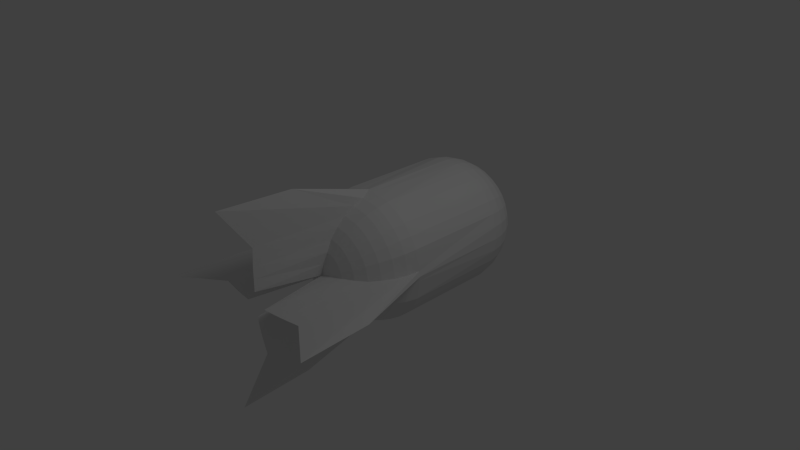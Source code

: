 # Source: bomb.blend  (saved by Blender 2.60.0; exported with 4.5.12 LTS)
import bpy
from mathutils import Matrix  # noqa: F401  (used for matrix-valued properties, if any)

bpy.ops.wm.read_factory_settings(use_empty=True)
scene = bpy.context.scene
scene.name = 'Scene'

# ---- collections
col_collection_1 = bpy.data.collections.new('Collection 1'); scene.collection.children.link(col_collection_1)

# ---- materials (node trees are filled in below, after node groups)
mat_material = bpy.data.materials.new('Material')
mat_material.alpha_threshold = 0.0
mat_material.use_transparent_shadow = False
mat_material.roughness = 0.5
mat_material.line_color = (0.0, 0.0, 0.0, 1.0)

# ---- material node trees

# ---- world
world_world = bpy.data.worlds.new('World'); scene.world = world_world
world_world.color = (0.05088, 0.05088, 0.05088)
world_world.use_sun_shadow = False
world_world.sun_shadow_jitter_overblur = 0.0
world_world.cycles.sampling_method = 'MANUAL'
world_world.cycles.sample_map_resolution = 256

# ---- cameras
cam_camera = bpy.data.cameras.new('Camera')
cam_camera.clip_end = 100.0
cam_camera.lens = 35.0
cam_camera.ortho_scale = 7.314
cam_camera.dof.focus_distance = 0.0
cam_camera.dof.aperture_fstop = 128.0

# ---- lights
light_lamp = bpy.data.lights.new('Lamp', 'POINT')
light_lamp.transmission_factor = 0.0
light_lamp.cutoff_distance = 30.0
light_lamp.energy = 100.0
light_lamp.shadow_buffer_clip_start = 1.001
light_lamp.shadow_soft_size = 1.0
light_lamp.shadow_maximum_resolution = 0.006
light_lamp.use_absolute_resolution = True
light_lamp.cycles.use_multiple_importance_sampling = False

# ---- meshes
me_sphere = bpy.data.meshes.new('Sphere')
me_sphere.from_pydata([(0.0, 0.0, 1.0), (0.1802, 0.03585, -2.367), (0.3543, 0.07047, -2.316), (0.5163, 0.1027, -2.234), (0.6608, 0.1314, -2.123), (0.7827, 0.1557, -1.986), (0.878, 0.1746, -1.829), (0.9433, 0.1876, -1.657), (0.9766, 0.1943, -1.476), (0.9766, 0.1943, 0.09227), (1.366, 0.2717, 1.364), (1.416, 0.2816, 2.438), (0.7827, 0.1557, 1.993), (0.6608, 0.1314, 2.013), (0.5163, 0.1027, 2.036), (0.3543, 0.07047, 2.057), (0.1802, 0.03585, 2.073), (0.1698, 0.07032, 0.983), (0.3337, 0.1382, 0.9325), (0.4929, 0.1645, 0.8502), (0.6336, 0.1941, 0.739), (0.7523, 0.2202, 0.6026), (0.8441, 0.2457, 0.4457), (0.9071, 0.2632, 0.2737), (0.9392, 0.2721, 0.09227), (0.9199, 0.3811, -1.476), (0.8886, 0.3681, -1.657), (0.827, 0.3426, -1.829), (0.7373, 0.3054, -1.986), (0.6224, 0.2578, -2.123), (0.4864, 0.2015, -2.234), (0.3337, 0.1382, -2.316), (0.1698, 0.07032, -2.367), (-4.692e-07, -3.135e-07, -2.384), (0.1528, 0.1021, -2.367), (0.3004, 0.2007, -2.316), (0.4377, 0.2925, -2.234), (0.5602, 0.3743, -2.123), (0.6635, 0.4434, -1.986), (0.7443, 0.4973, -1.829), (0.7997, 0.5344, -1.657), (0.8279, 0.5532, -1.476), (0.8279, 0.5532, 0.09227), (0.7997, 0.5344, 0.2737), (0.7443, 0.4973, 0.4457), (0.6635, 0.4434, 0.6026), (0.5602, 0.3743, 0.739), (0.4377, 0.2925, 0.8502), (0.3004, 0.2007, 0.9325), (0.1528, 0.1021, 0.983), (0.1299, 0.1299, 0.983), (0.2554, 0.2554, 0.9325), (0.3722, 0.3722, 0.8502), (0.4764, 0.4764, 0.739), (0.5643, 0.5643, 0.6026), (0.633, 0.633, 0.4457), (0.6801, 0.6801, 0.2737), (0.7041, 0.7041, 0.09227), (0.7041, 0.7041, -1.476), (0.6801, 0.6801, -1.657), (0.633, 0.633, -1.829), (0.5643, 0.5643, -1.986), (0.4764, 0.4764, -2.123), (0.3722, 0.3722, -2.234), (0.2554, 0.2554, -2.316), (0.1299, 0.1299, -2.367), (0.1021, 0.1528, -2.367), (0.2007, 0.3004, -2.316), (0.2925, 0.4377, -2.234), (0.3743, 0.5602, -2.123), (0.4434, 0.6635, -1.986), (0.4973, 0.7443, -1.829), (0.5344, 0.7997, -1.657), (0.5532, 0.8279, -1.476), (0.5532, 0.8279, 0.09227), (0.5344, 0.7997, 0.2737), (0.4973, 0.7443, 0.4457), (0.4434, 0.6635, 0.6026), (0.3743, 0.5602, 0.739), (0.2925, 0.4377, 0.8502), (0.2007, 0.3004, 0.9325), (0.1021, 0.1528, 0.983), (0.07032, 0.1698, 0.983), (0.1382, 0.3337, 0.9325), (0.2015, 0.4864, 0.8502), (0.2578, 0.6224, 0.739), (0.3054, 0.7373, 0.6026), (0.3426, 0.827, 0.4457), (0.3681, 0.8886, 0.2737), (0.3811, 0.9199, 0.09227), (0.3811, 0.9199, -1.476), (0.3681, 0.8886, -1.657), (0.3426, 0.827, -1.829), (0.3054, 0.7373, -1.986), (0.2578, 0.6224, -2.123), (0.2015, 0.4864, -2.234), (0.1382, 0.3337, -2.316), (0.07032, 0.1698, -2.367), (0.03585, 0.1802, -2.367), (0.07047, 0.3543, -2.316), (0.1027, 0.5163, -2.234), (0.1314, 0.6608, -2.123), (0.1557, 0.7827, -1.986), (0.1746, 0.878, -1.829), (0.1876, 0.9433, -1.657), (0.1943, 0.9766, -1.476), (0.1943, 0.9766, 0.09227), (0.1876, 0.9433, 0.2737), (0.1746, 0.878, 0.4457), (0.1557, 0.7827, 0.6026), (0.1314, 0.6608, 0.739), (0.1027, 0.5163, 0.8502), (0.07047, 0.3543, 0.9325), (0.03585, 0.1802, 0.983), (7.451e-09, 0.1837, 0.983), (-2.98e-08, 0.3612, 0.9325), (-0.0403, 0.5193, 0.8502), (-0.06468, 0.6623, 0.739), (-0.09339, 0.7815, 0.6026), (-0.1034, 0.8769, 0.4457), (-0.1102, 0.9424, 0.2737), (-0.1137, 0.9757, 0.09227), (-1.192e-07, 0.9957, -1.476), (-1.49e-08, 0.9618, -1.657), (-5.96e-08, 0.8952, -1.829), (-7.451e-08, 0.798, -1.986), (0.0, 0.6737, -2.123), (-2.235e-08, 0.5264, -2.234), (-1.49e-08, 0.3612, -2.316), (-2.235e-08, 0.1837, -2.367), (-0.03585, 0.1802, -2.367), (-0.07047, 0.3543, -2.316), (-0.1027, 0.5163, -2.234), (-0.1314, 0.6608, -2.123), (-0.1557, 0.7827, -1.986), (-0.1746, 0.878, -1.829), (-0.1876, 0.9433, -1.657), (-0.1943, 0.9766, -1.476), (-0.1943, 0.9766, 0.09227), (-0.2717, 1.366, 1.364), (-0.2816, 1.416, 2.438), (-0.1557, 0.7827, 1.993), (-0.1314, 0.6608, 2.013), (-0.1027, 0.5163, 2.036), (-0.07047, 0.3543, 2.057), (-0.03585, 0.1802, 2.073), (-0.07032, 0.1698, 0.983), (-0.1382, 0.3337, 0.9325), (-0.1612, 0.4935, 0.8502), (-0.1931, 0.6338, 0.739), (-0.2149, 0.7532, 0.6026), (-0.2397, 0.8452, 0.4457), (-0.2566, 0.9083, 0.2737), (-0.2653, 0.9404, 0.09227), (-0.3811, 0.9199, -1.476), (-0.3681, 0.8886, -1.657), (-0.3426, 0.827, -1.829), (-0.3054, 0.7373, -1.986), (-0.2578, 0.6224, -2.123), (-0.2015, 0.4864, -2.234), (-0.1382, 0.3337, -2.316), (-0.07032, 0.1698, -2.367), (-0.1021, 0.1528, -2.367), (-0.2007, 0.3004, -2.316), (-0.2925, 0.4377, -2.234), (-0.3743, 0.5602, -2.123), (-0.4434, 0.6635, -1.986), (-0.4973, 0.7443, -1.829), (-0.5344, 0.7997, -1.657), (-0.5532, 0.8279, -1.476), (-0.5532, 0.8279, 0.09227), (-0.5344, 0.7997, 0.2737), (-0.4973, 0.7443, 0.4457), (-0.4434, 0.6635, 0.6026), (-0.3743, 0.5602, 0.739), (-0.2925, 0.4377, 0.8502), (-0.2007, 0.3004, 0.9325), (-0.1021, 0.1528, 0.983), (-0.1299, 0.1299, 0.983), (-0.2554, 0.2554, 0.9325), (-0.3722, 0.3722, 0.8502), (-0.4764, 0.4764, 0.739), (-0.5643, 0.5643, 0.6026), (-0.633, 0.633, 0.4457), (-0.6801, 0.6801, 0.2737), (-0.7041, 0.7041, 0.09227), (-0.7041, 0.7041, -1.476), (-0.6801, 0.6801, -1.657), (-0.633, 0.633, -1.829), (-0.5643, 0.5643, -1.986), (-0.4764, 0.4764, -2.123), (-0.3722, 0.3722, -2.234), (-0.2554, 0.2554, -2.316), (-0.1299, 0.1299, -2.367), (-0.1528, 0.1021, -2.367), (-0.3004, 0.2007, -2.316), (-0.4377, 0.2925, -2.234), (-0.5602, 0.3743, -2.123), (-0.6635, 0.4434, -1.986), (-0.7443, 0.4973, -1.829), (-0.7997, 0.5344, -1.657), (-0.8279, 0.5532, -1.476), (-0.8279, 0.5532, 0.09227), (-0.7997, 0.5344, 0.2737), (-0.7443, 0.4973, 0.4457), (-0.6635, 0.4434, 0.6026), (-0.5602, 0.3743, 0.739), (-0.4377, 0.2925, 0.8502), (-0.3004, 0.2007, 0.9325), (-0.1528, 0.1021, 0.983), (-0.1698, 0.07032, 0.983), (-0.3337, 0.1382, 0.9325), (-0.4864, 0.2015, 0.8502), (-0.6224, 0.2578, 0.739), (-0.7373, 0.3054, 0.6026), (-0.827, 0.3426, 0.4457), (-0.8886, 0.3681, 0.2737), (-0.9199, 0.3811, 0.09227), (-0.9199, 0.3811, -1.476), (-0.8886, 0.3681, -1.657), (-0.827, 0.3426, -1.829), (-0.7373, 0.3054, -1.986), (-0.6224, 0.2578, -2.123), (-0.4864, 0.2015, -2.234), (-0.3337, 0.1382, -2.316), (-0.1698, 0.07032, -2.367), (-0.1802, 0.03585, -2.367), (-0.3543, 0.07047, -2.316), (-0.5163, 0.1027, -2.234), (-0.6608, 0.1314, -2.123), (-0.7827, 0.1557, -1.986), (-0.878, 0.1746, -1.829), (-0.9433, 0.1876, -1.657), (-0.9766, 0.1943, -1.476), (-0.9766, 0.1943, 0.09227), (-0.9433, 0.1876, 0.2737), (-0.878, 0.1746, 0.4457), (-0.7827, 0.1557, 0.6026), (-0.6608, 0.1314, 0.739), (-0.5163, 0.1027, 0.8502), (-0.3543, 0.07047, 0.9325), (-0.1802, 0.03585, 0.983), (-0.1837, 0.0, 0.983), (-0.3583, -0.01663, 0.9325), (-0.5181, -0.04716, 0.8502), (-0.6589, -0.08378, 0.739), (-0.7809, -0.09713, 0.6026), (-0.8762, -0.1076, 0.4457), (-0.9416, -0.1147, 0.2737), (-0.9749, -0.1184, 0.09227), (-0.9957, -2.086e-07, -1.476), (-0.9618, -5.96e-08, -1.657), (-0.8952, -8.941e-08, -1.829), (-0.798, -1.043e-07, -1.986), (-0.6737, -1.49e-08, -2.123), (-0.5264, -5.96e-08, -2.234), (-0.3612, -2.235e-08, -2.316), (-0.1837, -2.608e-08, -2.367), (-0.1802, -0.03585, -2.367), (-0.3543, -0.07047, -2.316), (-0.5163, -0.1027, -2.234), (-0.6608, -0.1314, -2.123), (-0.7827, -0.1557, -1.986), (-0.878, -0.1746, -1.829), (-0.9433, -0.1876, -1.657), (-0.9766, -0.1943, -1.476), (-0.9766, -0.1943, 0.09227), (-1.366, -0.2717, 1.364), (-1.416, -0.2816, 2.438), (-0.7827, -0.1557, 1.993), (-0.6608, -0.1314, 2.013), (-0.5163, -0.1027, 2.036), (-0.3543, -0.07047, 2.057), (-0.1802, -0.03585, 2.073), (-0.1698, -0.07032, 0.983), (-0.3367, -0.1216, 0.9325), (-0.4947, -0.1543, 0.8502), (-0.6363, -0.1791, 0.739), (-0.7541, -0.21, 0.6026), (-0.8461, -0.2342, 0.4457), (-0.9093, -0.2508, 0.2737), (-0.9414, -0.2592, 0.09227), (-0.9199, -0.3811, -1.476), (-0.8886, -0.3681, -1.657), (-0.827, -0.3426, -1.829), (-0.7373, -0.3054, -1.986), (-0.6224, -0.2578, -2.123), (-0.4864, -0.2015, -2.234), (-0.3337, -0.1382, -2.316), (-0.1698, -0.07032, -2.367), (-0.1528, -0.1021, -2.367), (-0.3004, -0.2007, -2.316), (-0.4377, -0.2925, -2.234), (-0.5602, -0.3743, -2.123), (-0.6635, -0.4434, -1.986), (-0.7443, -0.4973, -1.829), (-0.7997, -0.5344, -1.657), (-0.8279, -0.5532, -1.476), (-0.8279, -0.5532, 0.09227), (-0.7997, -0.5344, 0.2737), (-0.7443, -0.4973, 0.4457), (-0.6635, -0.4434, 0.6026), (-0.5602, -0.3743, 0.739), (-0.4377, -0.2925, 0.8502), (-0.3004, -0.2007, 0.9325), (-0.1528, -0.1021, 0.983), (-0.1299, -0.1299, 0.983), (-0.2554, -0.2554, 0.9325), (-0.3722, -0.3722, 0.8502), (-0.4764, -0.4764, 0.739), (-0.5643, -0.5643, 0.6026), (-0.633, -0.633, 0.4457), (-0.6801, -0.6801, 0.2737), (-0.7041, -0.7041, 0.09227), (-0.7041, -0.7041, -1.476), (-0.6801, -0.6801, -1.657), (-0.633, -0.633, -1.829), (-0.5643, -0.5643, -1.986), (-0.4764, -0.4764, -2.123), (-0.3722, -0.3722, -2.234), (-0.2554, -0.2554, -2.316), (-0.1299, -0.1299, -2.367), (-0.1021, -0.1528, -2.367), (-0.2007, -0.3004, -2.316), (-0.2925, -0.4377, -2.234), (-0.3743, -0.5602, -2.123), (-0.4434, -0.6635, -1.986), (-0.4973, -0.7443, -1.829), (-0.5344, -0.7997, -1.657), (-0.5532, -0.8279, -1.476), (-0.5532, -0.8279, 0.09227), (-0.5344, -0.7997, 0.2737), (-0.4973, -0.7443, 0.4457), (-0.4434, -0.6635, 0.6026), (-0.3743, -0.5602, 0.739), (-0.2925, -0.4377, 0.8502), (-0.2007, -0.3004, 0.9325), (-0.1021, -0.1528, 0.983), (-0.07032, -0.1698, 0.983), (-0.1382, -0.3337, 0.9325), (-0.2015, -0.4864, 0.8502), (-0.2578, -0.6224, 0.739), (-0.3054, -0.7373, 0.6026), (-0.3426, -0.827, 0.4457), (-0.3681, -0.8886, 0.2737), (-0.3811, -0.9199, 0.09227), (-0.3811, -0.9199, -1.476), (-0.3681, -0.8886, -1.657), (-0.3426, -0.827, -1.829), (-0.3054, -0.7373, -1.986), (-0.2578, -0.6224, -2.123), (-0.2015, -0.4864, -2.234), (-0.1382, -0.3337, -2.316), (-0.07032, -0.1698, -2.367), (-0.03585, -0.1802, -2.367), (-0.07047, -0.3543, -2.316), (-0.1027, -0.5163, -2.234), (-0.1314, -0.6608, -2.123), (-0.1557, -0.7827, -1.986), (-0.1746, -0.878, -1.829), (-0.1876, -0.9433, -1.657), (-0.1943, -0.9766, -1.476), (-0.1943, -0.9766, 0.09227), (-0.1876, -0.9433, 0.2737), (-0.1746, -0.878, 0.4457), (-0.1557, -0.7827, 0.6026), (-0.1314, -0.6608, 0.739), (-0.1027, -0.5163, 0.8502), (-0.07047, -0.3543, 0.9325), (-0.03585, -0.1802, 0.983), (2.235e-08, -0.1837, 0.983), (6.706e-08, -0.3612, 0.9325), (0.03887, -0.5196, 0.8502), (0.0593, -0.6632, 0.739), (0.08206, -0.7835, 0.6026), (0.09082, -0.8791, 0.4457), (0.09683, -0.9448, 0.2737), (0.09989, -0.9781, 0.09227), (2.384e-07, -0.9957, -1.476), (1.043e-07, -0.9618, -1.657), (1.192e-07, -0.8952, -1.829), (1.788e-07, -0.798, -1.986), (0.0, -0.6737, -2.123), (8.941e-08, -0.5264, -2.234), (4.47e-08, -0.3612, -2.316), (4.098e-08, -0.1837, -2.367), (0.03585, -0.1802, -2.367), (0.07047, -0.3543, -2.316), (0.1027, -0.5163, -2.234), (0.1314, -0.6608, -2.123), (0.1557, -0.7827, -1.986), (0.1746, -0.878, -1.829), (0.1876, -0.9433, -1.657), (0.1943, -0.9766, -1.476), (0.1943, -0.9766, 0.09227), (0.2717, -1.366, 1.364), (0.2816, -1.416, 2.467), (0.1557, -0.7827, 2.028), (0.1314, -0.6608, 2.041), (0.1027, -0.5163, 2.056), (0.07047, -0.3543, 2.063), (0.03585, -0.1802, 2.073), (0.07032, -0.1698, 0.983), (0.1382, -0.3337, 0.9325), (0.1626, -0.4932, 0.8502), (0.1985, -0.6329, 0.739), (0.2259, -0.7513, 0.6026), (0.2521, -0.843, 0.4457), (0.2702, -0.9059, 0.2737), (0.2793, -0.9379, 0.09227), (0.3811, -0.9199, -1.476), (0.3681, -0.8886, -1.657), (0.3426, -0.827, -1.829), (0.3054, -0.7373, -1.986), (0.2578, -0.6224, -2.123), (0.2015, -0.4864, -2.234), (0.1382, -0.3337, -2.316), (0.07032, -0.1698, -2.367), (0.1021, -0.1528, -2.367), (0.2007, -0.3004, -2.316), (0.2925, -0.4377, -2.234), (0.3743, -0.5602, -2.123), (0.4434, -0.6635, -1.986), (0.4973, -0.7443, -1.829), (0.5344, -0.7997, -1.657), (0.5532, -0.8279, -1.476), (0.5532, -0.8279, 0.09227), (0.5344, -0.7997, 0.2737), (0.4973, -0.7443, 0.4457), (0.4434, -0.6635, 0.6026), (0.3743, -0.5602, 0.739), (0.2925, -0.4377, 0.8502), (0.2007, -0.3004, 0.9325), (0.1021, -0.1528, 0.983), (0.1299, -0.1299, 0.983), (0.2554, -0.2554, 0.9325), (0.3722, -0.3722, 0.8502), (0.4764, -0.4764, 0.739), (0.5643, -0.5643, 0.6026), (0.633, -0.633, 0.4457), (0.6801, -0.6801, 0.2737), (0.7041, -0.7041, 0.09227), (0.7041, -0.7041, -1.476), (0.6801, -0.6801, -1.657), (0.633, -0.633, -1.829), (0.5643, -0.5643, -1.986), (0.4764, -0.4764, -2.123), (0.3722, -0.3722, -2.234), (0.2554, -0.2554, -2.316), (0.1299, -0.1299, -2.367), (0.1528, -0.1021, -2.367), (0.3004, -0.2007, -2.316), (0.4377, -0.2925, -2.234), (0.5602, -0.3743, -2.123), (0.6635, -0.4434, -1.986), (0.7443, -0.4973, -1.829), (0.7997, -0.5344, -1.657), (0.8279, -0.5532, -1.476), (0.8279, -0.5532, 0.09227), (0.7997, -0.5344, 0.2737), (0.7443, -0.4973, 0.4457), (0.6635, -0.4434, 0.6026), (0.5602, -0.3743, 0.739), (0.4377, -0.2925, 0.8502), (0.3004, -0.2007, 0.9325), (0.1528, -0.1021, 0.983), (0.1698, -0.07032, 0.983), (0.3337, -0.1382, 0.9325), (0.4864, -0.2015, 0.8502), (0.6224, -0.2578, 0.739), (0.7373, -0.3054, 0.6026), (0.827, -0.3426, 0.4457), (0.8886, -0.3681, 0.2737), (0.9199, -0.3811, 0.09227), (0.9199, -0.3811, -1.476), (0.8886, -0.3681, -1.657), (0.827, -0.3426, -1.829), (0.7373, -0.3054, -1.986), (0.6224, -0.2578, -2.123), (0.4864, -0.2015, -2.234), (0.3337, -0.1382, -2.316), (0.1698, -0.07032, -2.367), (0.1802, -0.03585, -2.367), (0.3543, -0.07047, -2.316), (0.5163, -0.1027, -2.234), (0.6608, -0.1314, -2.123), (0.7827, -0.1557, -1.986), (0.878, -0.1746, -1.829), (0.9433, -0.1876, -1.657), (0.9766, -0.1943, -1.476), (0.9766, -0.1943, 0.09227), (0.9433, -0.1876, 0.2737), (0.878, -0.1746, 0.4457), (0.7827, -0.1557, 0.6026), (0.6608, -0.1314, 0.739), (0.5163, -0.1027, 0.8502), (0.3543, -0.07047, 0.9325), (0.1802, -0.03585, 0.983), (0.1837, 2.98e-08, 0.983), (0.3612, 1.192e-07, 0.9325), (0.5199, 0.03697, 0.8502), (0.6625, 0.06371, 0.739), (0.7825, 0.08792, 0.6026), (0.878, 0.0973, 0.4457), (0.9435, 0.1037, 0.2737), (0.9769, 0.107, 0.09227), (0.9957, 2.682e-07, -1.476), (0.9618, 1.49e-07, -1.657), (0.8952, 1.788e-07, -1.829), (0.798, 2.235e-07, -1.986), (0.6737, 4.47e-08, -2.123), (0.5264, 9.686e-08, -2.234), (0.3612, 6.706e-08, -2.316), (0.1837, 4.098e-08, -2.367)], [], [(513, 33, 1), (512, 513, 1, 2), (511, 512, 2, 3), (510, 511, 3, 4), (509, 510, 4, 5), (508, 509, 5, 6), (507, 508, 6, 7), (506, 507, 7, 8), (505, 506, 8, 9), (504, 505, 9, 10), (503, 504, 10, 11), (502, 503, 11, 12), (501, 502, 12, 13), (500, 501, 13, 14), (499, 500, 14, 15), (498, 499, 15, 16), (0, 498, 16), (0, 16, 17), (16, 15, 18, 17), (15, 14, 19, 18), (14, 13, 20, 19), (13, 12, 21, 20), (12, 11, 22, 21), (11, 10, 23, 22), (10, 9, 24, 23), (9, 8, 25, 24), (8, 7, 26, 25), (7, 6, 27, 26), (6, 5, 28, 27), (5, 4, 29, 28), (4, 3, 30, 29), (3, 2, 31, 30), (2, 1, 32, 31), (1, 33, 32), (32, 33, 34), (31, 32, 34, 35), (30, 31, 35, 36), (29, 30, 36, 37), (28, 29, 37, 38), (27, 28, 38, 39), (26, 27, 39, 40), (25, 26, 40, 41), (24, 25, 41, 42), (23, 24, 42, 43), (22, 23, 43, 44), (21, 22, 44, 45), (20, 21, 45, 46), (19, 20, 46, 47), (18, 19, 47, 48), (17, 18, 48, 49), (0, 17, 49), (0, 49, 50), (49, 48, 51, 50), (48, 47, 52, 51), (47, 46, 53, 52), (46, 45, 54, 53), (45, 44, 55, 54), (44, 43, 56, 55), (43, 42, 57, 56), (42, 41, 58, 57), (41, 40, 59, 58), (40, 39, 60, 59), (39, 38, 61, 60), (38, 37, 62, 61), (37, 36, 63, 62), (36, 35, 64, 63), (35, 34, 65, 64), (34, 33, 65), (65, 33, 66), (64, 65, 66, 67), (63, 64, 67, 68), (62, 63, 68, 69), (61, 62, 69, 70), (60, 61, 70, 71), (59, 60, 71, 72), (58, 59, 72, 73), (57, 58, 73, 74), (56, 57, 74, 75), (55, 56, 75, 76), (54, 55, 76, 77), (53, 54, 77, 78), (52, 53, 78, 79), (51, 52, 79, 80), (50, 51, 80, 81), (0, 50, 81), (0, 81, 82), (81, 80, 83, 82), (80, 79, 84, 83), (79, 78, 85, 84), (78, 77, 86, 85), (77, 76, 87, 86), (76, 75, 88, 87), (75, 74, 89, 88), (74, 73, 90, 89), (73, 72, 91, 90), (72, 71, 92, 91), (71, 70, 93, 92), (70, 69, 94, 93), (69, 68, 95, 94), (68, 67, 96, 95), (67, 66, 97, 96), (66, 33, 97), (97, 33, 98), (96, 97, 98, 99), (95, 96, 99, 100), (94, 95, 100, 101), (93, 94, 101, 102), (92, 93, 102, 103), (91, 92, 103, 104), (90, 91, 104, 105), (89, 90, 105, 106), (88, 89, 106, 107), (87, 88, 107, 108), (86, 87, 108, 109), (85, 86, 109, 110), (84, 85, 110, 111), (83, 84, 111, 112), (82, 83, 112, 113), (0, 82, 113), (0, 113, 114), (113, 112, 115, 114), (112, 111, 116, 115), (111, 110, 117, 116), (110, 109, 118, 117), (109, 108, 119, 118), (108, 107, 120, 119), (107, 106, 121, 120), (106, 105, 122, 121), (105, 104, 123, 122), (104, 103, 124, 123), (103, 102, 125, 124), (102, 101, 126, 125), (101, 100, 127, 126), (100, 99, 128, 127), (99, 98, 129, 128), (98, 33, 129), (129, 33, 130), (128, 129, 130, 131), (127, 128, 131, 132), (126, 127, 132, 133), (125, 126, 133, 134), (124, 125, 134, 135), (123, 124, 135, 136), (122, 123, 136, 137), (121, 122, 137, 138), (120, 121, 138, 139), (119, 120, 139, 140), (118, 119, 140, 141), (117, 118, 141, 142), (116, 117, 142, 143), (115, 116, 143, 144), (114, 115, 144, 145), (0, 114, 145), (0, 145, 146), (145, 144, 147, 146), (144, 143, 148, 147), (143, 142, 149, 148), (142, 141, 150, 149), (141, 140, 151, 150), (140, 139, 152, 151), (139, 138, 153, 152), (138, 137, 154, 153), (137, 136, 155, 154), (136, 135, 156, 155), (135, 134, 157, 156), (134, 133, 158, 157), (133, 132, 159, 158), (132, 131, 160, 159), (131, 130, 161, 160), (130, 33, 161), (161, 33, 162), (160, 161, 162, 163), (159, 160, 163, 164), (158, 159, 164, 165), (157, 158, 165, 166), (156, 157, 166, 167), (155, 156, 167, 168), (154, 155, 168, 169), (153, 154, 169, 170), (152, 153, 170, 171), (151, 152, 171, 172), (150, 151, 172, 173), (149, 150, 173, 174), (148, 149, 174, 175), (147, 148, 175, 176), (146, 147, 176, 177), (0, 146, 177), (0, 177, 178), (177, 176, 179, 178), (176, 175, 180, 179), (175, 174, 181, 180), (174, 173, 182, 181), (173, 172, 183, 182), (172, 171, 184, 183), (171, 170, 185, 184), (170, 169, 186, 185), (169, 168, 187, 186), (168, 167, 188, 187), (167, 166, 189, 188), (166, 165, 190, 189), (165, 164, 191, 190), (164, 163, 192, 191), (163, 162, 193, 192), (162, 33, 193), (193, 33, 194), (192, 193, 194, 195), (191, 192, 195, 196), (190, 191, 196, 197), (189, 190, 197, 198), (188, 189, 198, 199), (187, 188, 199, 200), (186, 187, 200, 201), (185, 186, 201, 202), (184, 185, 202, 203), (183, 184, 203, 204), (182, 183, 204, 205), (181, 182, 205, 206), (180, 181, 206, 207), (179, 180, 207, 208), (178, 179, 208, 209), (0, 178, 209), (0, 209, 210), (209, 208, 211, 210), (208, 207, 212, 211), (207, 206, 213, 212), (206, 205, 214, 213), (205, 204, 215, 214), (204, 203, 216, 215), (203, 202, 217, 216), (202, 201, 218, 217), (201, 200, 219, 218), (200, 199, 220, 219), (199, 198, 221, 220), (198, 197, 222, 221), (197, 196, 223, 222), (196, 195, 224, 223), (195, 194, 225, 224), (194, 33, 225), (225, 33, 226), (224, 225, 226, 227), (223, 224, 227, 228), (222, 223, 228, 229), (221, 222, 229, 230), (220, 221, 230, 231), (219, 220, 231, 232), (218, 219, 232, 233), (217, 218, 233, 234), (216, 217, 234, 235), (215, 216, 235, 236), (214, 215, 236, 237), (213, 214, 237, 238), (212, 213, 238, 239), (211, 212, 239, 240), (210, 211, 240, 241), (0, 210, 241), (0, 241, 242), (241, 240, 243, 242), (240, 239, 244, 243), (239, 238, 245, 244), (238, 237, 246, 245), (237, 236, 247, 246), (236, 235, 248, 247), (235, 234, 249, 248), (234, 233, 250, 249), (233, 232, 251, 250), (232, 231, 252, 251), (231, 230, 253, 252), (230, 229, 254, 253), (229, 228, 255, 254), (228, 227, 256, 255), (227, 226, 257, 256), (226, 33, 257), (257, 33, 258), (256, 257, 258, 259), (255, 256, 259, 260), (254, 255, 260, 261), (253, 254, 261, 262), (252, 253, 262, 263), (251, 252, 263, 264), (250, 251, 264, 265), (249, 250, 265, 266), (248, 249, 266, 267), (247, 248, 267, 268), (246, 247, 268, 269), (245, 246, 269, 270), (244, 245, 270, 271), (243, 244, 271, 272), (242, 243, 272, 273), (0, 242, 273), (0, 273, 274), (273, 272, 275, 274), (272, 271, 276, 275), (271, 270, 277, 276), (270, 269, 278, 277), (269, 268, 279, 278), (268, 267, 280, 279), (267, 266, 281, 280), (266, 265, 282, 281), (265, 264, 283, 282), (264, 263, 284, 283), (263, 262, 285, 284), (262, 261, 286, 285), (261, 260, 287, 286), (260, 259, 288, 287), (259, 258, 289, 288), (258, 33, 289), (289, 33, 290), (288, 289, 290, 291), (287, 288, 291, 292), (286, 287, 292, 293), (285, 286, 293, 294), (284, 285, 294, 295), (283, 284, 295, 296), (282, 283, 296, 297), (281, 282, 297, 298), (280, 281, 298, 299), (279, 280, 299, 300), (278, 279, 300, 301), (277, 278, 301, 302), (276, 277, 302, 303), (275, 276, 303, 304), (274, 275, 304, 305), (0, 274, 305), (0, 305, 306), (305, 304, 307, 306), (304, 303, 308, 307), (303, 302, 309, 308), (302, 301, 310, 309), (301, 300, 311, 310), (300, 299, 312, 311), (299, 298, 313, 312), (298, 297, 314, 313), (297, 296, 315, 314), (296, 295, 316, 315), (295, 294, 317, 316), (294, 293, 318, 317), (293, 292, 319, 318), (292, 291, 320, 319), (291, 290, 321, 320), (290, 33, 321), (321, 33, 322), (320, 321, 322, 323), (319, 320, 323, 324), (318, 319, 324, 325), (317, 318, 325, 326), (316, 317, 326, 327), (315, 316, 327, 328), (314, 315, 328, 329), (313, 314, 329, 330), (312, 313, 330, 331), (311, 312, 331, 332), (310, 311, 332, 333), (309, 310, 333, 334), (308, 309, 334, 335), (307, 308, 335, 336), (306, 307, 336, 337), (0, 306, 337), (0, 337, 338), (337, 336, 339, 338), (336, 335, 340, 339), (335, 334, 341, 340), (334, 333, 342, 341), (333, 332, 343, 342), (332, 331, 344, 343), (331, 330, 345, 344), (330, 329, 346, 345), (329, 328, 347, 346), (328, 327, 348, 347), (327, 326, 349, 348), (326, 325, 350, 349), (325, 324, 351, 350), (324, 323, 352, 351), (323, 322, 353, 352), (322, 33, 353), (353, 33, 354), (352, 353, 354, 355), (351, 352, 355, 356), (350, 351, 356, 357), (349, 350, 357, 358), (348, 349, 358, 359), (347, 348, 359, 360), (346, 347, 360, 361), (345, 346, 361, 362), (344, 345, 362, 363), (343, 344, 363, 364), (342, 343, 364, 365), (341, 342, 365, 366), (340, 341, 366, 367), (339, 340, 367, 368), (338, 339, 368, 369), (0, 338, 369), (0, 369, 370), (369, 368, 371, 370), (368, 367, 372, 371), (367, 366, 373, 372), (366, 365, 374, 373), (365, 364, 375, 374), (364, 363, 376, 375), (363, 362, 377, 376), (362, 361, 378, 377), (361, 360, 379, 378), (360, 359, 380, 379), (359, 358, 381, 380), (358, 357, 382, 381), (357, 356, 383, 382), (356, 355, 384, 383), (355, 354, 385, 384), (354, 33, 385), (385, 33, 386), (384, 385, 386, 387), (383, 384, 387, 388), (382, 383, 388, 389), (381, 382, 389, 390), (380, 381, 390, 391), (379, 380, 391, 392), (378, 379, 392, 393), (377, 378, 393, 394), (376, 377, 394, 395), (375, 376, 395, 396), (374, 375, 396, 397), (373, 374, 397, 398), (372, 373, 398, 399), (371, 372, 399, 400), (370, 371, 400, 401), (0, 370, 401), (0, 401, 402), (401, 400, 403, 402), (400, 399, 404, 403), (399, 398, 405, 404), (398, 397, 406, 405), (397, 396, 407, 406), (396, 395, 408, 407), (395, 394, 409, 408), (394, 393, 410, 409), (393, 392, 411, 410), (392, 391, 412, 411), (391, 390, 413, 412), (390, 389, 414, 413), (389, 388, 415, 414), (388, 387, 416, 415), (387, 386, 417, 416), (386, 33, 417), (417, 33, 418), (416, 417, 418, 419), (415, 416, 419, 420), (414, 415, 420, 421), (413, 414, 421, 422), (412, 413, 422, 423), (411, 412, 423, 424), (410, 411, 424, 425), (409, 410, 425, 426), (408, 409, 426, 427), (407, 408, 427, 428), (406, 407, 428, 429), (405, 406, 429, 430), (404, 405, 430, 431), (403, 404, 431, 432), (402, 403, 432, 433), (0, 402, 433), (0, 433, 434), (433, 432, 435, 434), (432, 431, 436, 435), (431, 430, 437, 436), (430, 429, 438, 437), (429, 428, 439, 438), (428, 427, 440, 439), (427, 426, 441, 440), (426, 425, 442, 441), (425, 424, 443, 442), (424, 423, 444, 443), (423, 422, 445, 444), (422, 421, 446, 445), (421, 420, 447, 446), (420, 419, 448, 447), (419, 418, 449, 448), (418, 33, 449), (449, 33, 450), (448, 449, 450, 451), (447, 448, 451, 452), (446, 447, 452, 453), (445, 446, 453, 454), (444, 445, 454, 455), (443, 444, 455, 456), (442, 443, 456, 457), (441, 442, 457, 458), (440, 441, 458, 459), (439, 440, 459, 460), (438, 439, 460, 461), (437, 438, 461, 462), (436, 437, 462, 463), (435, 436, 463, 464), (434, 435, 464, 465), (0, 434, 465), (0, 465, 466), (465, 464, 467, 466), (464, 463, 468, 467), (463, 462, 469, 468), (462, 461, 470, 469), (461, 460, 471, 470), (460, 459, 472, 471), (459, 458, 473, 472), (458, 457, 474, 473), (457, 456, 475, 474), (456, 455, 476, 475), (455, 454, 477, 476), (454, 453, 478, 477), (453, 452, 479, 478), (452, 451, 480, 479), (451, 450, 481, 480), (450, 33, 481), (481, 33, 482), (480, 481, 482, 483), (479, 480, 483, 484), (478, 479, 484, 485), (477, 478, 485, 486), (476, 477, 486, 487), (475, 476, 487, 488), (474, 475, 488, 489), (473, 474, 489, 490), (472, 473, 490, 491), (471, 472, 491, 492), (470, 471, 492, 493), (469, 470, 493, 494), (468, 469, 494, 495), (467, 468, 495, 496), (466, 467, 496, 497), (0, 466, 497), (0, 497, 498), (497, 496, 499, 498), (496, 495, 500, 499), (495, 494, 501, 500), (494, 493, 502, 501), (493, 492, 503, 502), (492, 491, 504, 503), (491, 490, 505, 504), (490, 489, 506, 505), (489, 488, 507, 506), (488, 487, 508, 507), (487, 486, 509, 508), (486, 485, 510, 509), (485, 484, 511, 510), (484, 483, 512, 511), (483, 482, 513, 512), (482, 33, 513)])
_uv = me_sphere.uv_layers.new(name='UVTex')
_uv.uv.foreach_set('vector', [0.7514, 0.685, 0.7325, 0.6778, 0.7519, 0.6775, 0.7703, 0.6922, 0.7514, 0.685, 0.7519, 0.6775, 0.7712, 0.6772, 0.789, 0.6993, 0.7703, 0.6922, 0.7712, 0.6772, 0.7904, 0.6769, 0.8075, 0.7061, 0.789, 0.6993, 0.7904, 0.6769, 0.8094, 0.6766, 0.8258, 0.7127, 0.8075, 0.7061, 0.8094, 0.6766, 0.8281, 0.6763, 0.8437, 0.719, 0.8258, 0.7127, 0.8281, 0.6763, 0.8463, 0.6761, 0.8611, 0.725, 0.8437, 0.719, 0.8463, 0.6761, 0.864, 0.6759, 0.8777, 0.7304, 0.8611, 0.725, 0.864, 0.6759, 0.881, 0.6758, 0.2975, 0.4905, 0.2819, 0.2475, 0.3108, 0.2475, 0.31, 0.4905, 0.9406, 0.04394, 0.953, 0.01002, 0.9559, 0.01119, 0.9908, 0.2696, 0.9223, 0.07503, 0.9406, 0.04394, 0.9908, 0.2696, 0.9653, 0.4785, 0.8987, 0.1022, 0.9223, 0.07503, 0.9653, 0.4785, 0.8553, 0.3713, 0.8705, 0.1245, 0.8987, 0.1022, 0.8553, 0.3713, 0.8306, 0.3712, 0.8389, 0.1412, 0.8705, 0.1245, 0.8306, 0.3712, 0.8015, 0.3706, 0.8048, 0.1516, 0.8389, 0.1412, 0.8015, 0.3706, 0.7689, 0.3693, 0.7694, 0.1559, 0.8048, 0.1516, 0.7689, 0.3693, 0.7341, 0.3666, 0.7339, 0.1535, 0.7694, 0.1559, 0.7341, 0.3666, 0.7381, 0.1527, 0.7379, 0.3658, 0.7027, 0.1551, 0.7379, 0.3658, 0.7031, 0.3685, 0.6674, 0.1508, 0.7027, 0.1551, 0.7031, 0.3685, 0.6705, 0.3699, 0.6336, 0.1403, 0.6674, 0.1508, 0.6705, 0.3699, 0.6413, 0.3704, 0.6022, 0.1236, 0.6336, 0.1403, 0.6413, 0.3704, 0.6167, 0.3705, 0.5742, 0.1012, 0.6022, 0.1236, 0.6167, 0.3705, 0.5067, 0.4776, 0.5507, 0.07402, 0.5742, 0.1012, 0.5067, 0.4776, 0.4812, 0.2687, 0.5324, 0.04292, 0.5507, 0.07402, 0.4812, 0.2687, 0.516, 0.01033, 0.5201, 0.008995, 0.5324, 0.04292, 0.31, 0.4905, 0.3108, 0.2475, 0.3409, 0.2476, 0.3234, 0.4905, 0.881, 0.6758, 0.864, 0.6759, 0.8628, 0.6269, 0.8797, 0.6211, 0.864, 0.6759, 0.8463, 0.6761, 0.8452, 0.6332, 0.8628, 0.6269, 0.8463, 0.6761, 0.8281, 0.6763, 0.827, 0.64, 0.8452, 0.6332, 0.8281, 0.6763, 0.8094, 0.6766, 0.8085, 0.6471, 0.827, 0.64, 0.8094, 0.6766, 0.7904, 0.6769, 0.7897, 0.6545, 0.8085, 0.6471, 0.7904, 0.6769, 0.7712, 0.6772, 0.7707, 0.6622, 0.7897, 0.6545, 0.7712, 0.6772, 0.7519, 0.6775, 0.7517, 0.6699, 0.7707, 0.6622, 0.7519, 0.6775, 0.7325, 0.6778, 0.7517, 0.6699, 0.7517, 0.6699, 0.7325, 0.6778, 0.7507, 0.6627, 0.7707, 0.6622, 0.7517, 0.6699, 0.7507, 0.6627, 0.7688, 0.6477, 0.7897, 0.6545, 0.7707, 0.6622, 0.7688, 0.6477, 0.7869, 0.633, 0.8085, 0.6471, 0.7897, 0.6545, 0.7869, 0.633, 0.8048, 0.6187, 0.827, 0.64, 0.8085, 0.6471, 0.8048, 0.6187, 0.8226, 0.6049, 0.8452, 0.6332, 0.827, 0.64, 0.8226, 0.6049, 0.8402, 0.5917, 0.8628, 0.6269, 0.8452, 0.6332, 0.8402, 0.5917, 0.8573, 0.5794, 0.8797, 0.6211, 0.8628, 0.6269, 0.8573, 0.5794, 0.8739, 0.568, 0.3234, 0.4905, 0.3409, 0.2476, 0.371, 0.2477, 0.3702, 0.4907, 0.3026, 0.627, 0.3032, 0.6086, 0.3629, 0.6092, 0.36, 0.6288, 0.3013, 0.6454, 0.3026, 0.627, 0.36, 0.6288, 0.3544, 0.648, 0.2994, 0.6636, 0.3013, 0.6454, 0.3544, 0.648, 0.3462, 0.6667, 0.2983, 0.6817, 0.2994, 0.6636, 0.3462, 0.6667, 0.336, 0.6848, 0.2973, 0.6996, 0.2983, 0.6817, 0.336, 0.6848, 0.3241, 0.7023, 0.2976, 0.7173, 0.2973, 0.6996, 0.3241, 0.7023, 0.3109, 0.7194, 0.2901, 0.735, 0.2976, 0.7173, 0.3109, 0.7194, 0.2968, 0.7361, 0.2824, 0.7526, 0.2901, 0.735, 0.2968, 0.7361, 0.2824, 0.7526, 0.2968, 0.7361, 0.303, 0.7378, 0.2968, 0.7361, 0.3109, 0.7194, 0.3231, 0.7226, 0.303, 0.7378, 0.3109, 0.7194, 0.3241, 0.7023, 0.3422, 0.7068, 0.3231, 0.7226, 0.3241, 0.7023, 0.336, 0.6848, 0.3598, 0.69, 0.3422, 0.7068, 0.336, 0.6848, 0.3462, 0.6667, 0.3752, 0.672, 0.3598, 0.69, 0.3462, 0.6667, 0.3544, 0.648, 0.3876, 0.6526, 0.3752, 0.672, 0.3544, 0.648, 0.36, 0.6288, 0.3964, 0.632, 0.3876, 0.6526, 0.36, 0.6288, 0.3629, 0.6092, 0.401, 0.6103, 0.3964, 0.632, 0.3702, 0.4907, 0.371, 0.2477, 0.3999, 0.2478, 0.3992, 0.4908, 0.8739, 0.568, 0.8573, 0.5794, 0.8474, 0.5349, 0.8631, 0.5181, 0.8573, 0.5794, 0.8402, 0.5917, 0.8313, 0.553, 0.8474, 0.5349, 0.8402, 0.5917, 0.8226, 0.6049, 0.8149, 0.5723, 0.8313, 0.553, 0.8226, 0.6049, 0.8048, 0.6187, 0.7985, 0.5924, 0.8149, 0.5723, 0.8048, 0.6187, 0.7869, 0.633, 0.782, 0.6132, 0.7985, 0.5924, 0.7869, 0.633, 0.7688, 0.6477, 0.7655, 0.6344, 0.782, 0.6132, 0.7688, 0.6477, 0.7507, 0.6627, 0.749, 0.656, 0.7655, 0.6344, 0.7507, 0.6627, 0.7325, 0.6778, 0.749, 0.656, 0.749, 0.656, 0.7325, 0.6778, 0.7467, 0.6502, 0.7655, 0.6344, 0.749, 0.656, 0.7467, 0.6502, 0.7609, 0.6228, 0.782, 0.6132, 0.7655, 0.6344, 0.7609, 0.6228, 0.7752, 0.5957, 0.7985, 0.5924, 0.782, 0.6132, 0.7752, 0.5957, 0.7895, 0.5692, 0.8149, 0.5723, 0.7985, 0.5924, 0.7895, 0.5692, 0.804, 0.5434, 0.8313, 0.553, 0.8149, 0.5723, 0.804, 0.5434, 0.8185, 0.5186, 0.8474, 0.5349, 0.8313, 0.553, 0.8185, 0.5186, 0.8329, 0.495, 0.8631, 0.5181, 0.8474, 0.5349, 0.8329, 0.495, 0.8473, 0.473, 0.3992, 0.4908, 0.3999, 0.2478, 0.4266, 0.248, 0.4259, 0.4909, 0.3964, 0.632, 0.401, 0.6103, 0.439, 0.6123, 0.4323, 0.6374, 0.3876, 0.6526, 0.3964, 0.632, 0.4323, 0.6374, 0.4196, 0.6602, 0.3752, 0.672, 0.3876, 0.6526, 0.4196, 0.6602, 0.4023, 0.6803, 0.3598, 0.69, 0.3752, 0.672, 0.4023, 0.6803, 0.3816, 0.6977, 0.3422, 0.7068, 0.3598, 0.69, 0.3816, 0.6977, 0.3585, 0.7131, 0.3231, 0.7226, 0.3422, 0.7068, 0.3585, 0.7131, 0.3339, 0.7271, 0.303, 0.7378, 0.3231, 0.7226, 0.3339, 0.7271, 0.3084, 0.7401, 0.2824, 0.7526, 0.303, 0.7378, 0.3084, 0.7401, 0.2824, 0.7526, 0.3084, 0.7401, 0.3127, 0.7429, 0.3084, 0.7401, 0.3339, 0.7271, 0.3428, 0.7326, 0.3127, 0.7429, 0.3339, 0.7271, 0.3585, 0.7131, 0.3722, 0.7213, 0.3428, 0.7326, 0.3585, 0.7131, 0.3816, 0.6977, 0.4003, 0.7082, 0.3722, 0.7213, 0.3816, 0.6977, 0.4023, 0.6803, 0.4265, 0.6923, 0.4003, 0.7082, 0.4023, 0.6803, 0.4196, 0.6602, 0.4494, 0.6723, 0.4265, 0.6923, 0.4196, 0.6602, 0.4323, 0.6374, 0.467, 0.6469, 0.4494, 0.6723, 0.4323, 0.6374, 0.439, 0.6123, 0.4769, 0.616, 0.467, 0.6469, 0.4259, 0.4909, 0.4266, 0.248, 0.45, 0.2481, 0.4493, 0.4911, 0.8473, 0.473, 0.8329, 0.495, 0.814, 0.4614, 0.8261, 0.4347, 0.8329, 0.495, 0.8185, 0.5186, 0.8019, 0.4898, 0.814, 0.4614, 0.8185, 0.5186, 0.804, 0.5434, 0.79, 0.5194, 0.8019, 0.4898, 0.804, 0.5434, 0.7895, 0.5692, 0.7783, 0.55, 0.79, 0.5194, 0.7895, 0.5692, 0.7752, 0.5957, 0.7667, 0.5814, 0.7783, 0.55, 0.7752, 0.5957, 0.7609, 0.6228, 0.7552, 0.6132, 0.7667, 0.5814, 0.7609, 0.6228, 0.7467, 0.6502, 0.7438, 0.6454, 0.7552, 0.6132, 0.7467, 0.6502, 0.7325, 0.6778, 0.7438, 0.6454, 0.7438, 0.6454, 0.7325, 0.6778, 0.7405, 0.6419, 0.7552, 0.6132, 0.7438, 0.6454, 0.7405, 0.6419, 0.7486, 0.6062, 0.7667, 0.5814, 0.7552, 0.6132, 0.7486, 0.6062, 0.7568, 0.5707, 0.7783, 0.55, 0.7667, 0.5814, 0.7568, 0.5707, 0.765, 0.5358, 0.79, 0.5194, 0.7783, 0.55, 0.765, 0.5358, 0.7735, 0.5015, 0.8019, 0.4898, 0.79, 0.5194, 0.7735, 0.5015, 0.7821, 0.4681, 0.814, 0.4614, 0.8019, 0.4898, 0.7821, 0.4681, 0.791, 0.4359, 0.8261, 0.4347, 0.814, 0.4614, 0.791, 0.4359, 0.7999, 0.4054, 0.2311, 0.2468, 0.2318, 0.003838, 0.2552, 0.003818, 0.2544, 0.2468, 0.467, 0.6469, 0.4769, 0.616, 0.5144, 0.6238, 0.4993, 0.6643, 0.4494, 0.6723, 0.467, 0.6469, 0.4993, 0.6643, 0.475, 0.6912, 0.4265, 0.6923, 0.4494, 0.6723, 0.475, 0.6912, 0.446, 0.709, 0.4003, 0.7082, 0.4265, 0.6923, 0.446, 0.709, 0.4149, 0.7215, 0.3722, 0.7213, 0.4003, 0.7082, 0.4149, 0.7215, 0.3825, 0.7311, 0.3428, 0.7326, 0.3722, 0.7213, 0.3825, 0.7311, 0.3494, 0.739, 0.3127, 0.7429, 0.3428, 0.7326, 0.3494, 0.739, 0.316, 0.746, 0.2824, 0.7526, 0.3127, 0.7429, 0.316, 0.746, 0.2824, 0.7526, 0.316, 0.746, 0.3179, 0.7495, 0.316, 0.746, 0.3494, 0.739, 0.3534, 0.7461, 0.3179, 0.7495, 0.3494, 0.739, 0.3825, 0.7311, 0.3891, 0.7468, 0.3534, 0.7461, 0.3825, 0.7311, 0.4149, 0.7215, 0.4249, 0.7459, 0.3891, 0.7468, 0.4149, 0.7215, 0.446, 0.709, 0.461, 0.7456, 0.4249, 0.7459, 0.446, 0.709, 0.475, 0.6912, 0.4971, 0.7416, 0.461, 0.7456, 0.475, 0.6912, 0.4993, 0.6643, 0.533, 0.7332, 0.4971, 0.7416, 0.4993, 0.6643, 0.5144, 0.6238, 0.5674, 0.6983, 0.533, 0.7332, 0.2544, 0.2468, 0.2552, 0.003818, 0.2819, 0.003832, 0.2986, 0.2468, 0.7999, 0.4054, 0.791, 0.4359, 0.7647, 0.4201, 0.7696, 0.3871, 0.791, 0.4359, 0.7821, 0.4681, 0.7598, 0.4547, 0.7647, 0.4201, 0.7821, 0.4681, 0.7735, 0.5015, 0.7551, 0.4904, 0.7598, 0.4547, 0.7735, 0.5015, 0.765, 0.5358, 0.7504, 0.527, 0.7551, 0.4904, 0.765, 0.5358, 0.7568, 0.5707, 0.7459, 0.5642, 0.7504, 0.527, 0.7568, 0.5707, 0.7486, 0.6062, 0.7414, 0.6019, 0.7459, 0.5642, 0.7486, 0.6062, 0.7405, 0.6419, 0.7369, 0.6398, 0.7414, 0.6019, 0.7405, 0.6419, 0.7325, 0.6778, 0.7369, 0.6398, 0.736, 0.6403, 0.7316, 0.6783, 0.7322, 0.6396, 0.7404, 0.6024, 0.736, 0.6403, 0.7322, 0.6396, 0.7329, 0.601, 0.7449, 0.5648, 0.7404, 0.6024, 0.7329, 0.601, 0.7335, 0.5627, 0.7495, 0.5276, 0.7449, 0.5648, 0.7335, 0.5627, 0.7341, 0.5248, 0.7541, 0.491, 0.7495, 0.5276, 0.7341, 0.5248, 0.7346, 0.4874, 0.7589, 0.4552, 0.7541, 0.491, 0.7346, 0.4874, 0.7351, 0.4509, 0.7637, 0.4207, 0.7589, 0.4552, 0.7351, 0.4509, 0.7356, 0.4156, 0.7687, 0.3877, 0.7637, 0.4207, 0.7356, 0.4156, 0.736, 0.3817, 0.2986, 0.2468, 0.2819, 0.003832, 0.3108, 0.003879, 0.31, 0.2468, 0.9415, 0.04408, 0.9539, 0.01015, 0.9571, 0.01135, 0.9919, 0.2697, 0.9232, 0.07517, 0.9415, 0.04408, 0.9919, 0.2697, 0.9664, 0.4786, 0.8996, 0.1024, 0.9232, 0.07517, 0.9664, 0.4786, 0.8564, 0.3715, 0.8715, 0.1246, 0.8996, 0.1024, 0.8564, 0.3715, 0.8318, 0.3713, 0.8398, 0.1413, 0.8715, 0.1246, 0.8318, 0.3713, 0.8026, 0.3708, 0.8057, 0.1518, 0.8398, 0.1413, 0.8026, 0.3708, 0.77, 0.3695, 0.7704, 0.1561, 0.8057, 0.1518, 0.77, 0.3695, 0.7352, 0.3668, 0.735, 0.1537, 0.7704, 0.1561, 0.7352, 0.3668, 0.7348, 0.1515, 0.7346, 0.3645, 0.6994, 0.1538, 0.7346, 0.3645, 0.6998, 0.3672, 0.6641, 0.1495, 0.6994, 0.1538, 0.6998, 0.3672, 0.6672, 0.3686, 0.6303, 0.139, 0.6641, 0.1495, 0.6672, 0.3686, 0.638, 0.3691, 0.5989, 0.1223, 0.6303, 0.139, 0.638, 0.3691, 0.6133, 0.3692, 0.5709, 0.09996, 0.5989, 0.1223, 0.6133, 0.3692, 0.5034, 0.4763, 0.5474, 0.07276, 0.5709, 0.09996, 0.5034, 0.4763, 0.4779, 0.2674, 0.5292, 0.04167, 0.5474, 0.07276, 0.4779, 0.2674, 0.5127, 0.009092, 0.5168, 0.00775, 0.5292, 0.04167, 0.31, 0.2468, 0.3108, 0.003879, 0.3409, 0.003957, 0.3224, 0.2469, 0.736, 0.3817, 0.7356, 0.4156, 0.7074, 0.4216, 0.7032, 0.3887, 0.7356, 0.4156, 0.7351, 0.4509, 0.7113, 0.456, 0.7074, 0.4216, 0.7351, 0.4509, 0.7346, 0.4874, 0.715, 0.4916, 0.7113, 0.456, 0.7346, 0.4874, 0.7341, 0.5248, 0.7185, 0.5281, 0.715, 0.4916, 0.7341, 0.5248, 0.7335, 0.5627, 0.7219, 0.5651, 0.7185, 0.5281, 0.7335, 0.5627, 0.7329, 0.601, 0.7252, 0.6026, 0.7219, 0.5651, 0.7329, 0.601, 0.7322, 0.6396, 0.7284, 0.6404, 0.7252, 0.6026, 0.7322, 0.6396, 0.7316, 0.6783, 0.7284, 0.6404, 0.7284, 0.6404, 0.7316, 0.6783, 0.7248, 0.6427, 0.7252, 0.6026, 0.7284, 0.6404, 0.7248, 0.6427, 0.7179, 0.6072, 0.7219, 0.5651, 0.7252, 0.6026, 0.7179, 0.6072, 0.7108, 0.572, 0.7185, 0.5281, 0.7219, 0.5651, 0.7108, 0.572, 0.7037, 0.5373, 0.715, 0.4916, 0.7185, 0.5281, 0.7037, 0.5373, 0.6963, 0.5032, 0.7113, 0.456, 0.715, 0.4916, 0.6963, 0.5032, 0.6886, 0.4701, 0.7074, 0.4216, 0.7113, 0.456, 0.6886, 0.4701, 0.6807, 0.4382, 0.7032, 0.3887, 0.7074, 0.4216, 0.6807, 0.4382, 0.6726, 0.408, 0.3224, 0.2469, 0.3409, 0.003957, 0.371, 0.004063, 0.3702, 0.247, 0.5305, 0.7852, 0.5621, 0.8322, 0.5062, 0.8838, 0.4925, 0.8459, 0.4953, 0.7719, 0.5305, 0.7852, 0.4925, 0.8459, 0.4698, 0.819, 0.4596, 0.7656, 0.4953, 0.7719, 0.4698, 0.819, 0.4422, 0.8004, 0.4237, 0.7632, 0.4596, 0.7656, 0.4422, 0.8004, 0.412, 0.787, 0.3882, 0.761, 0.4237, 0.7632, 0.412, 0.787, 0.3805, 0.7765, 0.3527, 0.7608, 0.3882, 0.761, 0.3805, 0.7765, 0.3481, 0.7677, 0.3176, 0.7566, 0.3527, 0.7608, 0.3481, 0.7677, 0.3154, 0.76, 0.1785, 0.9319, 0.1936, 0.9319, 0.1936, 0.947, 0.2824, 0.7526, 0.3154, 0.76, 0.3119, 0.763, 0.3154, 0.76, 0.3481, 0.7677, 0.341, 0.774, 0.3119, 0.763, 0.3481, 0.7677, 0.3805, 0.7765, 0.3694, 0.7859, 0.341, 0.774, 0.3805, 0.7765, 0.412, 0.787, 0.3965, 0.7996, 0.3694, 0.7859, 0.412, 0.787, 0.4422, 0.8004, 0.4214, 0.816, 0.3965, 0.7996, 0.4422, 0.8004, 0.4698, 0.819, 0.443, 0.8361, 0.4214, 0.816, 0.4698, 0.819, 0.4925, 0.8459, 0.4595, 0.861, 0.443, 0.8361, 0.4925, 0.8459, 0.5062, 0.8838, 0.4685, 0.8903, 0.4595, 0.861, 0.3702, 0.247, 0.371, 0.004063, 0.3999, 0.004194, 0.3992, 0.2471, 0.6726, 0.408, 0.6807, 0.4382, 0.6571, 0.4644, 0.6458, 0.438, 0.6807, 0.4382, 0.6886, 0.4701, 0.6683, 0.4924, 0.6571, 0.4644, 0.6886, 0.4701, 0.6963, 0.5032, 0.6792, 0.5217, 0.6683, 0.4924, 0.6963, 0.5032, 0.7037, 0.5373, 0.69, 0.552, 0.6792, 0.5217, 0.7037, 0.5373, 0.7108, 0.572, 0.7006, 0.583, 0.69, 0.552, 0.7108, 0.572, 0.7179, 0.6072, 0.711, 0.6145, 0.7006, 0.583, 0.7179, 0.6072, 0.7248, 0.6427, 0.7213, 0.6463, 0.711, 0.6145, 0.7248, 0.6427, 0.7316, 0.6783, 0.7213, 0.6463, 0.7213, 0.6463, 0.7316, 0.6783, 0.7183, 0.6512, 0.711, 0.6145, 0.7213, 0.6463, 0.7183, 0.6512, 0.705, 0.6242, 0.7006, 0.583, 0.711, 0.6145, 0.705, 0.6242, 0.6916, 0.5976, 0.69, 0.552, 0.7006, 0.583, 0.6916, 0.5976, 0.6782, 0.5715, 0.6792, 0.5217, 0.69, 0.552, 0.6782, 0.5715, 0.6646, 0.5461, 0.6683, 0.4924, 0.6792, 0.5217, 0.6646, 0.5461, 0.6509, 0.5217, 0.6571, 0.4644, 0.6683, 0.4924, 0.6509, 0.5217, 0.6372, 0.4985, 0.6458, 0.438, 0.6571, 0.4644, 0.6372, 0.4985, 0.6237, 0.4768, 0.3992, 0.2471, 0.3999, 0.004194, 0.4266, 0.004343, 0.4259, 0.2473, 0.4595, 0.861, 0.4685, 0.8903, 0.4306, 0.8935, 0.4244, 0.8693, 0.443, 0.8361, 0.4595, 0.861, 0.4244, 0.8693, 0.4126, 0.847, 0.4214, 0.816, 0.443, 0.8361, 0.4126, 0.847, 0.3965, 0.8271, 0.3965, 0.7996, 0.4214, 0.816, 0.3965, 0.8271, 0.3769, 0.8094, 0.3694, 0.7859, 0.3965, 0.7996, 0.3769, 0.8094, 0.3551, 0.7937, 0.341, 0.774, 0.3694, 0.7859, 0.3551, 0.7937, 0.3316, 0.7792, 0.3119, 0.763, 0.341, 0.774, 0.3316, 0.7792, 0.3072, 0.7657, 0.2824, 0.7526, 0.3119, 0.763, 0.3072, 0.7657, 0.2824, 0.7526, 0.3072, 0.7657, 0.3017, 0.7679, 0.3072, 0.7657, 0.3316, 0.7792, 0.3205, 0.7834, 0.3017, 0.7679, 0.3316, 0.7792, 0.3551, 0.7937, 0.3383, 0.7996, 0.3205, 0.7834, 0.3551, 0.7937, 0.3769, 0.8094, 0.3547, 0.8166, 0.3383, 0.7996, 0.3769, 0.8094, 0.3965, 0.8271, 0.3689, 0.8346, 0.3547, 0.8166, 0.3965, 0.8271, 0.4126, 0.847, 0.3803, 0.8539, 0.3689, 0.8346, 0.4126, 0.847, 0.4244, 0.8693, 0.3884, 0.8742, 0.3803, 0.8539, 0.4244, 0.8693, 0.4306, 0.8935, 0.3925, 0.8952, 0.3884, 0.8742, 0.4259, 0.2473, 0.4266, 0.004343, 0.45, 0.004506, 0.4493, 0.2475, 0.6237, 0.4768, 0.6372, 0.4985, 0.6216, 0.5388, 0.6065, 0.5223, 0.6372, 0.4985, 0.6509, 0.5217, 0.6371, 0.5565, 0.6216, 0.5388, 0.6509, 0.5217, 0.6646, 0.5461, 0.6527, 0.5753, 0.6371, 0.5565, 0.6646, 0.5461, 0.6782, 0.5715, 0.6685, 0.595, 0.6527, 0.5753, 0.6782, 0.5715, 0.6916, 0.5976, 0.6843, 0.6153, 0.6685, 0.595, 0.6916, 0.5976, 0.705, 0.6242, 0.7001, 0.636, 0.6843, 0.6153, 0.705, 0.6242, 0.7183, 0.6512, 0.7158, 0.6571, 0.7001, 0.636, 0.7183, 0.6512, 0.7316, 0.6783, 0.7158, 0.6571, 0.7158, 0.6571, 0.7316, 0.6783, 0.7139, 0.6638, 0.7001, 0.636, 0.7158, 0.6571, 0.7139, 0.6638, 0.6963, 0.6494, 0.6843, 0.6153, 0.7001, 0.636, 0.6963, 0.6494, 0.6787, 0.6353, 0.6685, 0.595, 0.6843, 0.6153, 0.6787, 0.6353, 0.6612, 0.6215, 0.6527, 0.5753, 0.6685, 0.595, 0.6612, 0.6215, 0.6439, 0.6082, 0.6371, 0.5565, 0.6527, 0.5753, 0.6439, 0.6082, 0.6269, 0.5955, 0.6216, 0.5388, 0.6371, 0.5565, 0.6269, 0.5955, 0.6102, 0.5836, 0.6065, 0.5223, 0.6216, 0.5388, 0.6102, 0.5836, 0.5941, 0.5725, 0.01215, 0.2468, 0.0129, 0.003842, 0.03626, 0.003818, 0.03552, 0.2468, 0.3884, 0.8742, 0.3925, 0.8952, 0.3544, 0.8962, 0.3519, 0.877, 0.3803, 0.8539, 0.3884, 0.8742, 0.3519, 0.877, 0.3469, 0.858, 0.3689, 0.8346, 0.3803, 0.8539, 0.3469, 0.858, 0.3396, 0.8395, 0.3547, 0.8166, 0.3689, 0.8346, 0.3396, 0.8395, 0.3305, 0.8213, 0.3383, 0.7996, 0.3547, 0.8166, 0.3305, 0.8213, 0.3198, 0.8037, 0.3205, 0.7834, 0.3383, 0.7996, 0.3198, 0.8037, 0.308, 0.7864, 0.3017, 0.7679, 0.3205, 0.7834, 0.308, 0.7864, 0.2954, 0.7695, 0.2824, 0.7526, 0.3017, 0.7679, 0.2954, 0.7695, 0.2824, 0.7526, 0.2954, 0.7695, 0.2886, 0.7704, 0.2954, 0.7695, 0.308, 0.7864, 0.2913, 0.7882, 0.2886, 0.7704, 0.308, 0.7864, 0.3198, 0.8037, 0.2909, 0.8061, 0.2913, 0.7882, 0.3198, 0.8037, 0.3305, 0.8213, 0.2886, 0.824, 0.2909, 0.8061, 0.3305, 0.8213, 0.3396, 0.8395, 0.2902, 0.8421, 0.2886, 0.824, 0.3396, 0.8395, 0.3469, 0.858, 0.2915, 0.8602, 0.2902, 0.8421, 0.3469, 0.858, 0.3519, 0.877, 0.2924, 0.8785, 0.2915, 0.8602, 0.3519, 0.877, 0.3544, 0.8962, 0.2928, 0.8967, 0.2924, 0.8785, 0.03552, 0.2468, 0.03626, 0.003818, 0.06292, 0.003828, 0.08035, 0.2468, 0.5941, 0.5725, 0.6102, 0.5836, 0.6031, 0.6312, 0.5864, 0.6257, 0.6102, 0.5836, 0.6269, 0.5955, 0.6204, 0.6371, 0.6031, 0.6312, 0.6269, 0.5955, 0.6439, 0.6082, 0.6384, 0.6434, 0.6204, 0.6371, 0.6439, 0.6082, 0.6612, 0.6215, 0.6566, 0.65, 0.6384, 0.6434, 0.6612, 0.6215, 0.6787, 0.6353, 0.6752, 0.6569, 0.6566, 0.65, 0.6787, 0.6353, 0.6963, 0.6494, 0.6939, 0.6639, 0.6752, 0.6569, 0.6963, 0.6494, 0.7139, 0.6638, 0.7127, 0.6711, 0.6939, 0.6639, 0.7139, 0.6638, 0.7316, 0.6783, 0.7127, 0.6711, 0.7127, 0.6711, 0.7316, 0.6783, 0.7122, 0.6787, 0.6939, 0.6639, 0.7127, 0.6711, 0.7122, 0.6787, 0.6929, 0.679, 0.6752, 0.6569, 0.6939, 0.6639, 0.6929, 0.679, 0.6737, 0.6793, 0.6566, 0.65, 0.6752, 0.6569, 0.6737, 0.6793, 0.6547, 0.6795, 0.6384, 0.6434, 0.6566, 0.65, 0.6547, 0.6795, 0.6361, 0.6798, 0.6204, 0.6371, 0.6384, 0.6434, 0.6361, 0.6798, 0.6178, 0.68, 0.6031, 0.6312, 0.6204, 0.6371, 0.6178, 0.68, 0.6001, 0.6802, 0.5864, 0.6257, 0.6031, 0.6312, 0.6001, 0.6802, 0.5832, 0.6804, 0.08035, 0.2468, 0.06292, 0.003828, 0.09186, 0.003873, 0.09111, 0.2468, 0.9414, 0.04316, 0.9538, 0.009231, 0.9569, 0.01033, 0.9918, 0.2687, 0.9231, 0.07424, 0.9414, 0.04316, 0.9918, 0.2687, 0.9663, 0.4776, 0.8995, 0.1014, 0.9231, 0.07424, 0.9663, 0.4776, 0.8563, 0.3705, 0.8714, 0.1238, 0.8995, 0.1014, 0.8563, 0.3705, 0.8316, 0.3704, 0.8397, 0.1404, 0.8714, 0.1238, 0.8316, 0.3704, 0.8024, 0.3698, 0.8056, 0.151, 0.8397, 0.1404, 0.8024, 0.3698, 0.7698, 0.3685, 0.7702, 0.1551, 0.8056, 0.151, 0.7698, 0.3685, 0.735, 0.3658, 0.7348, 0.1527, 0.7702, 0.1551, 0.735, 0.3658, 0.06353, 0.919, 0.08491, 0.919, 0.08491, 0.9404, 0.7303, 0.3667, 0.6954, 0.3681, 0.6677, 0.1494, 0.7027, 0.1548, 0.6954, 0.3681, 0.6628, 0.3683, 0.6342, 0.1376, 0.6677, 0.1494, 0.6628, 0.3683, 0.6336, 0.3677, 0.6034, 0.1198, 0.6342, 0.1376, 0.6336, 0.3677, 0.6089, 0.367, 0.5763, 0.09641, 0.6034, 0.1198, 0.6089, 0.367, 0.4952, 0.4701, 0.5537, 0.06838, 0.5763, 0.09641, 0.4952, 0.4701, 0.4771, 0.2604, 0.5366, 0.03666, 0.5537, 0.06838, 0.4771, 0.2604, 0.5211, 0.003451, 0.5255, 0.002317, 0.5366, 0.03666, 0.09111, 0.2468, 0.09186, 0.003873, 0.122, 0.003951, 0.1025, 0.2469, 0.5832, 0.6804, 0.6001, 0.6802, 0.6013, 0.7292, 0.5844, 0.735, 0.6001, 0.6802, 0.6178, 0.68, 0.619, 0.7229, 0.6013, 0.7292, 0.6178, 0.68, 0.6361, 0.6798, 0.6371, 0.7162, 0.619, 0.7229, 0.6361, 0.6798, 0.6547, 0.6795, 0.6556, 0.709, 0.6371, 0.7162, 0.6547, 0.6795, 0.6737, 0.6793, 0.6744, 0.7016, 0.6556, 0.709, 0.6737, 0.6793, 0.6929, 0.679, 0.6934, 0.694, 0.6744, 0.7016, 0.6929, 0.679, 0.7122, 0.6787, 0.7125, 0.6862, 0.6934, 0.694, 0.7122, 0.6787, 0.7316, 0.6783, 0.7125, 0.6862, 0.7125, 0.6862, 0.7316, 0.6783, 0.7135, 0.6934, 0.6934, 0.694, 0.7125, 0.6862, 0.7135, 0.6934, 0.6953, 0.7084, 0.6744, 0.7016, 0.6934, 0.694, 0.6953, 0.7084, 0.6773, 0.7231, 0.6556, 0.709, 0.6744, 0.7016, 0.6773, 0.7231, 0.6593, 0.7374, 0.6371, 0.7162, 0.6556, 0.709, 0.6593, 0.7374, 0.6415, 0.7513, 0.619, 0.7229, 0.6371, 0.7162, 0.6415, 0.7513, 0.624, 0.7644, 0.6013, 0.7292, 0.619, 0.7229, 0.624, 0.7644, 0.6068, 0.7767, 0.5844, 0.735, 0.6013, 0.7292, 0.6068, 0.7767, 0.5903, 0.7881, 0.1025, 0.2469, 0.122, 0.003951, 0.1521, 0.004058, 0.1513, 0.247, 0.2646, 0.8782, 0.2641, 0.8967, 0.2018, 0.8961, 0.2047, 0.8765, 0.2658, 0.8599, 0.2646, 0.8782, 0.2047, 0.8765, 0.2104, 0.8573, 0.2674, 0.8417, 0.2658, 0.8599, 0.2104, 0.8573, 0.2185, 0.8386, 0.2694, 0.8236, 0.2674, 0.8417, 0.2185, 0.8386, 0.2287, 0.8205, 0.2694, 0.8057, 0.2694, 0.8236, 0.2287, 0.8205, 0.2407, 0.8029, 0.2704, 0.7879, 0.2694, 0.8057, 0.2407, 0.8029, 0.2539, 0.7859, 0.2746, 0.7702, 0.2704, 0.7879, 0.2539, 0.7859, 0.2679, 0.7692, 0.2824, 0.7526, 0.2746, 0.7702, 0.2679, 0.7692, 0.2824, 0.7526, 0.2679, 0.7692, 0.2618, 0.7675, 0.2679, 0.7692, 0.2539, 0.7859, 0.2416, 0.7826, 0.2618, 0.7675, 0.2539, 0.7859, 0.2407, 0.8029, 0.2225, 0.7984, 0.2416, 0.7826, 0.2407, 0.8029, 0.2287, 0.8205, 0.2049, 0.8152, 0.2225, 0.7984, 0.2287, 0.8205, 0.2185, 0.8386, 0.1896, 0.8332, 0.2049, 0.8152, 0.2185, 0.8386, 0.2104, 0.8573, 0.1771, 0.8526, 0.1896, 0.8332, 0.2104, 0.8573, 0.2047, 0.8765, 0.1683, 0.8733, 0.1771, 0.8526, 0.2047, 0.8765, 0.2018, 0.8961, 0.1637, 0.8949, 0.1683, 0.8733, 0.1513, 0.247, 0.1521, 0.004058, 0.181, 0.00419, 0.1803, 0.2471, 0.5903, 0.7881, 0.6068, 0.7767, 0.6168, 0.8212, 0.601, 0.8381, 0.6068, 0.7767, 0.624, 0.7644, 0.6329, 0.8031, 0.6168, 0.8212, 0.624, 0.7644, 0.6415, 0.7513, 0.6492, 0.7839, 0.6329, 0.8031, 0.6415, 0.7513, 0.6593, 0.7374, 0.6657, 0.7638, 0.6492, 0.7839, 0.6593, 0.7374, 0.6773, 0.7231, 0.6822, 0.743, 0.6657, 0.7638, 0.6773, 0.7231, 0.6953, 0.7084, 0.6986, 0.7217, 0.6822, 0.743, 0.6953, 0.7084, 0.7135, 0.6934, 0.7151, 0.7001, 0.6986, 0.7217, 0.7135, 0.6934, 0.7316, 0.6783, 0.7151, 0.7001, 0.7151, 0.7001, 0.7316, 0.6783, 0.7174, 0.7059, 0.6986, 0.7217, 0.7151, 0.7001, 0.7174, 0.7059, 0.7032, 0.7333, 0.6822, 0.743, 0.6986, 0.7217, 0.7032, 0.7333, 0.689, 0.7604, 0.6657, 0.7638, 0.6822, 0.743, 0.689, 0.7604, 0.6746, 0.787, 0.6492, 0.7839, 0.6657, 0.7638, 0.6746, 0.787, 0.6602, 0.8127, 0.6329, 0.8031, 0.6492, 0.7839, 0.6602, 0.8127, 0.6457, 0.8376, 0.6168, 0.8212, 0.6329, 0.8031, 0.6457, 0.8376, 0.6312, 0.8611, 0.601, 0.8381, 0.6168, 0.8212, 0.6312, 0.8611, 0.6169, 0.8832, 0.1803, 0.2471, 0.181, 0.00419, 0.2077, 0.004343, 0.2069, 0.2473, 0.1683, 0.8733, 0.1637, 0.8949, 0.1257, 0.8929, 0.1325, 0.8678, 0.1771, 0.8526, 0.1683, 0.8733, 0.1325, 0.8678, 0.1451, 0.845, 0.1896, 0.8332, 0.1771, 0.8526, 0.1451, 0.845, 0.1625, 0.825, 0.2049, 0.8152, 0.1896, 0.8332, 0.1625, 0.825, 0.1832, 0.8075, 0.2225, 0.7984, 0.2049, 0.8152, 0.1832, 0.8075, 0.2062, 0.7921, 0.2416, 0.7826, 0.2225, 0.7984, 0.2062, 0.7921, 0.2308, 0.7782, 0.2618, 0.7675, 0.2416, 0.7826, 0.2308, 0.7782, 0.2564, 0.7652, 0.2824, 0.7526, 0.2618, 0.7675, 0.2564, 0.7652, 0.2824, 0.7526, 0.2564, 0.7652, 0.252, 0.7624, 0.2564, 0.7652, 0.2308, 0.7782, 0.222, 0.7726, 0.252, 0.7624, 0.2308, 0.7782, 0.2062, 0.7921, 0.1926, 0.784, 0.222, 0.7726, 0.2062, 0.7921, 0.1832, 0.8075, 0.1644, 0.7971, 0.1926, 0.784, 0.1832, 0.8075, 0.1625, 0.825, 0.1383, 0.813, 0.1644, 0.7971, 0.1625, 0.825, 0.1451, 0.845, 0.1154, 0.833, 0.1383, 0.813, 0.1451, 0.845, 0.1325, 0.8678, 0.09771, 0.8584, 0.1154, 0.833, 0.1325, 0.8678, 0.1257, 0.8929, 0.08782, 0.8892, 0.09771, 0.8584, 0.2069, 0.2473, 0.2077, 0.004343, 0.2311, 0.004511, 0.2303, 0.2475, 0.6169, 0.8832, 0.6312, 0.8611, 0.6501, 0.8947, 0.638, 0.9214, 0.6312, 0.8611, 0.6457, 0.8376, 0.6622, 0.8663, 0.6501, 0.8947, 0.6457, 0.8376, 0.6602, 0.8127, 0.6741, 0.8367, 0.6622, 0.8663, 0.6602, 0.8127, 0.6746, 0.787, 0.6859, 0.8061, 0.6741, 0.8367, 0.6746, 0.787, 0.689, 0.7604, 0.6975, 0.7748, 0.6859, 0.8061, 0.689, 0.7604, 0.7032, 0.7333, 0.7089, 0.7429, 0.6975, 0.7748, 0.7032, 0.7333, 0.7174, 0.7059, 0.7203, 0.7107, 0.7089, 0.7429, 0.7174, 0.7059, 0.7316, 0.6783, 0.7203, 0.7107, 0.7203, 0.7107, 0.7316, 0.6783, 0.7236, 0.7142, 0.7089, 0.7429, 0.7203, 0.7107, 0.7236, 0.7142, 0.7155, 0.75, 0.6975, 0.7748, 0.7089, 0.7429, 0.7155, 0.75, 0.7074, 0.7854, 0.6859, 0.8061, 0.6975, 0.7748, 0.7074, 0.7854, 0.6991, 0.8204, 0.6741, 0.8367, 0.6859, 0.8061, 0.6991, 0.8204, 0.6906, 0.8547, 0.6622, 0.8663, 0.6741, 0.8367, 0.6906, 0.8547, 0.682, 0.888, 0.6501, 0.8947, 0.6622, 0.8663, 0.682, 0.888, 0.6732, 0.9202, 0.638, 0.9214, 0.6501, 0.8947, 0.6732, 0.9202, 0.6642, 0.9507, 0.01215, 0.4904, 0.0129, 0.2475, 0.03627, 0.2475, 0.03553, 0.4904, 0.09771, 0.8584, 0.08782, 0.8892, 0.05031, 0.8815, 0.06542, 0.841, 0.1154, 0.833, 0.09771, 0.8584, 0.06542, 0.841, 0.08978, 0.814, 0.1383, 0.813, 0.1154, 0.833, 0.08978, 0.814, 0.1187, 0.7963, 0.1644, 0.7971, 0.1383, 0.813, 0.1187, 0.7963, 0.1499, 0.7838, 0.1926, 0.784, 0.1644, 0.7971, 0.1499, 0.7838, 0.1823, 0.7742, 0.222, 0.7726, 0.1926, 0.784, 0.1823, 0.7742, 0.2154, 0.7662, 0.252, 0.7624, 0.222, 0.7726, 0.2154, 0.7662, 0.2488, 0.7592, 0.2824, 0.7526, 0.252, 0.7624, 0.2488, 0.7592, 0.2824, 0.7526, 0.2488, 0.7592, 0.2469, 0.7558, 0.2488, 0.7592, 0.2154, 0.7662, 0.2114, 0.7592, 0.2469, 0.7558, 0.2154, 0.7662, 0.1823, 0.7742, 0.1757, 0.7586, 0.2114, 0.7592, 0.1823, 0.7742, 0.1499, 0.7838, 0.1399, 0.7601, 0.1757, 0.7586, 0.1499, 0.7838, 0.1187, 0.7963, 0.1039, 0.7615, 0.1399, 0.7601, 0.1187, 0.7963, 0.08978, 0.814, 0.06796, 0.7664, 0.1039, 0.7615, 0.08978, 0.814, 0.06542, 0.841, 0.03232, 0.7766, 0.06796, 0.7664, 0.06542, 0.841, 0.05031, 0.8815, -0.001065, 0.8169, 0.03232, 0.7766, 0.03553, 0.4904, 0.03627, 0.2475, 0.06294, 0.2475, 0.07754, 0.4905, 0.6642, 0.9507, 0.6732, 0.9202, 0.6995, 0.936, 0.6945, 0.969, 0.6732, 0.9202, 0.682, 0.888, 0.7043, 0.9014, 0.6995, 0.936, 0.682, 0.888, 0.6906, 0.8547, 0.7091, 0.8657, 0.7043, 0.9014, 0.6906, 0.8547, 0.6991, 0.8204, 0.7137, 0.8291, 0.7091, 0.8657, 0.6991, 0.8204, 0.7074, 0.7854, 0.7183, 0.7919, 0.7137, 0.8291, 0.7074, 0.7854, 0.7155, 0.75, 0.7228, 0.7543, 0.7183, 0.7919, 0.7155, 0.75, 0.7236, 0.7142, 0.7272, 0.7164, 0.7228, 0.7543, 0.7236, 0.7142, 0.7316, 0.6783, 0.7272, 0.7164, 0.7272, 0.7164, 0.7316, 0.6783, 0.731, 0.7171, 0.7228, 0.7543, 0.7272, 0.7164, 0.731, 0.7171, 0.7303, 0.7557, 0.7183, 0.7919, 0.7228, 0.7543, 0.7303, 0.7557, 0.7297, 0.794, 0.7137, 0.8291, 0.7183, 0.7919, 0.7297, 0.794, 0.7291, 0.8319, 0.7091, 0.8657, 0.7137, 0.8291, 0.7291, 0.8319, 0.7286, 0.8692, 0.7043, 0.9014, 0.7091, 0.8657, 0.7286, 0.8692, 0.7281, 0.9057, 0.6995, 0.936, 0.7043, 0.9014, 0.7281, 0.9057, 0.7276, 0.9411, 0.6945, 0.969, 0.6995, 0.936, 0.7276, 0.9411, 0.7272, 0.9749, 0.07754, 0.4905, 0.06294, 0.2475, 0.09188, 0.2475, 0.09113, 0.4905, 0.9404, 0.03961, 0.9528, 0.005686, 0.9559, 0.006994, 0.9908, 0.2654, 0.9221, 0.07071, 0.9404, 0.03961, 0.9908, 0.2654, 0.9643, 0.4799, 0.8985, 0.09792, 0.9221, 0.07071, 0.9643, 0.4799, 0.8541, 0.3739, 0.8703, 0.1202, 0.8985, 0.09792, 0.8541, 0.3739, 0.8297, 0.3723, 0.8387, 0.137, 0.8703, 0.1202, 0.8297, 0.3723, 0.8007, 0.3704, 0.8046, 0.1474, 0.8387, 0.137, 0.8007, 0.3704, 0.7686, 0.3664, 0.7692, 0.1517, 0.8046, 0.1474, 0.7686, 0.3664, 0.734, 0.3624, 0.7338, 0.1494, 0.7692, 0.1517, 0.734, 0.3624, 0.7338, 0.1495, 0.7336, 0.3625, 0.6984, 0.1518, 0.7336, 0.3625, 0.699, 0.3665, 0.663, 0.1475, 0.6984, 0.1518, 0.699, 0.3665, 0.6669, 0.3706, 0.6292, 0.137, 0.663, 0.1475, 0.6669, 0.3706, 0.6379, 0.3724, 0.5978, 0.1203, 0.6292, 0.137, 0.6379, 0.3724, 0.6135, 0.374, 0.5698, 0.09791, 0.5978, 0.1203, 0.6135, 0.374, 0.5033, 0.48, 0.5463, 0.07071, 0.5698, 0.09791, 0.5033, 0.48, 0.4769, 0.2655, 0.528, 0.03961, 0.5463, 0.07071, 0.4769, 0.2655, 0.5117, 0.007124, 0.5157, 0.005686, 0.528, 0.03961, 0.09113, 0.4905, 0.09188, 0.2475, 0.122, 0.2476, 0.1056, 0.4905, 0.7281, 0.9744, 0.7285, 0.9406, 0.7568, 0.9346, 0.7609, 0.9674, 0.7285, 0.9406, 0.729, 0.9052, 0.7529, 0.9002, 0.7568, 0.9346, 0.729, 0.9052, 0.7295, 0.8687, 0.7491, 0.8646, 0.7529, 0.9002, 0.7295, 0.8687, 0.7301, 0.8314, 0.7456, 0.8281, 0.7491, 0.8646, 0.7301, 0.8314, 0.7307, 0.7935, 0.7422, 0.791, 0.7456, 0.8281, 0.7307, 0.7935, 0.7313, 0.7551, 0.7389, 0.7535, 0.7422, 0.791, 0.7313, 0.7551, 0.7319, 0.7165, 0.7357, 0.7157, 0.7389, 0.7535, 0.7319, 0.7165, 0.7325, 0.6778, 0.7357, 0.7157, 0.7357, 0.7157, 0.7325, 0.6778, 0.7394, 0.7135, 0.7389, 0.7535, 0.7357, 0.7157, 0.7394, 0.7135, 0.7463, 0.749, 0.7422, 0.791, 0.7389, 0.7535, 0.7463, 0.749, 0.7533, 0.7842, 0.7456, 0.8281, 0.7422, 0.791, 0.7533, 0.7842, 0.7605, 0.8189, 0.7491, 0.8646, 0.7456, 0.8281, 0.7605, 0.8189, 0.7679, 0.8529, 0.7529, 0.9002, 0.7491, 0.8646, 0.7679, 0.8529, 0.7755, 0.886, 0.7568, 0.9346, 0.7529, 0.9002, 0.7755, 0.886, 0.7834, 0.9179, 0.7609, 0.9674, 0.7568, 0.9346, 0.7834, 0.9179, 0.7915, 0.9482, 0.1056, 0.4905, 0.122, 0.2476, 0.1521, 0.2477, 0.1513, 0.4907, 0.03512, 0.7157, 0.004766, 0.6665, 0.05858, 0.6214, 0.07225, 0.6594, 0.06989, 0.7307, 0.03512, 0.7157, 0.07225, 0.6594, 0.09496, 0.6863, 0.1054, 0.7378, 0.06989, 0.7307, 0.09496, 0.6863, 0.1225, 0.7048, 0.1411, 0.7414, 0.1054, 0.7378, 0.1225, 0.7048, 0.1527, 0.7183, 0.1766, 0.7441, 0.1411, 0.7414, 0.1527, 0.7183, 0.1843, 0.7288, 0.212, 0.7445, 0.1766, 0.7441, 0.1843, 0.7288, 0.2166, 0.7375, 0.2472, 0.7487, 0.212, 0.7445, 0.2166, 0.7375, 0.2494, 0.7453, 0.2824, 0.7526, 0.2472, 0.7487, 0.2494, 0.7453, 0.2824, 0.7526, 0.2494, 0.7453, 0.2529, 0.7422, 0.2494, 0.7453, 0.2166, 0.7375, 0.2237, 0.7313, 0.2529, 0.7422, 0.2166, 0.7375, 0.1843, 0.7288, 0.1954, 0.7193, 0.2237, 0.7313, 0.1843, 0.7288, 0.1527, 0.7183, 0.1683, 0.7056, 0.1954, 0.7193, 0.1527, 0.7183, 0.1225, 0.7048, 0.1433, 0.6892, 0.1683, 0.7056, 0.1225, 0.7048, 0.09496, 0.6863, 0.1217, 0.6691, 0.1433, 0.6892, 0.09496, 0.6863, 0.07225, 0.6594, 0.1053, 0.6443, 0.1217, 0.6691, 0.07225, 0.6594, 0.05858, 0.6214, 0.09621, 0.615, 0.1053, 0.6443, 0.1513, 0.4907, 0.1521, 0.2477, 0.181, 0.2478, 0.1803, 0.4908, 0.7915, 0.9482, 0.7834, 0.9179, 0.8071, 0.8917, 0.8183, 0.9181, 0.7834, 0.9179, 0.7755, 0.886, 0.7959, 0.8637, 0.8071, 0.8917, 0.7755, 0.886, 0.7679, 0.8529, 0.7849, 0.8344, 0.7959, 0.8637, 0.7679, 0.8529, 0.7605, 0.8189, 0.7741, 0.8042, 0.7849, 0.8344, 0.7605, 0.8189, 0.7533, 0.7842, 0.7635, 0.7732, 0.7741, 0.8042, 0.7533, 0.7842, 0.7463, 0.749, 0.7531, 0.7417, 0.7635, 0.7732, 0.7463, 0.749, 0.7394, 0.7135, 0.7428, 0.7098, 0.7531, 0.7417, 0.7394, 0.7135, 0.7325, 0.6778, 0.7428, 0.7098, 0.7428, 0.7098, 0.7325, 0.6778, 0.7458, 0.705, 0.7531, 0.7417, 0.7428, 0.7098, 0.7458, 0.705, 0.7591, 0.7319, 0.7635, 0.7732, 0.7531, 0.7417, 0.7591, 0.7319, 0.7725, 0.7586, 0.7741, 0.8042, 0.7635, 0.7732, 0.7725, 0.7586, 0.786, 0.7847, 0.7849, 0.8344, 0.7741, 0.8042, 0.786, 0.7847, 0.7996, 0.81, 0.7959, 0.8637, 0.7849, 0.8344, 0.7996, 0.81, 0.8132, 0.8344, 0.8071, 0.8917, 0.7959, 0.8637, 0.8132, 0.8344, 0.8269, 0.8577, 0.8183, 0.9181, 0.8071, 0.8917, 0.8269, 0.8577, 0.8404, 0.8793, 0.1803, 0.4908, 0.181, 0.2478, 0.2077, 0.248, 0.2069, 0.4909, 0.1053, 0.6443, 0.09621, 0.615, 0.1341, 0.6118, 0.1404, 0.636, 0.1217, 0.6691, 0.1053, 0.6443, 0.1404, 0.636, 0.1521, 0.6582, 0.1433, 0.6892, 0.1217, 0.6691, 0.1521, 0.6582, 0.1683, 0.6782, 0.1683, 0.7056, 0.1433, 0.6892, 0.1683, 0.6782, 0.1878, 0.6958, 0.1954, 0.7193, 0.1683, 0.7056, 0.1878, 0.6958, 0.2097, 0.7116, 0.2237, 0.7313, 0.1954, 0.7193, 0.2097, 0.7116, 0.2331, 0.726, 0.2529, 0.7422, 0.2237, 0.7313, 0.2331, 0.726, 0.2575, 0.7395, 0.2824, 0.7526, 0.2529, 0.7422, 0.2575, 0.7395, 0.2824, 0.7526, 0.2575, 0.7395, 0.2631, 0.7374, 0.2575, 0.7395, 0.2331, 0.726, 0.2442, 0.7218, 0.2631, 0.7374, 0.2331, 0.726, 0.2097, 0.7116, 0.2264, 0.7057, 0.2442, 0.7218, 0.2097, 0.7116, 0.1878, 0.6958, 0.2101, 0.6887, 0.2264, 0.7057, 0.1878, 0.6958, 0.1683, 0.6782, 0.1959, 0.6706, 0.2101, 0.6887, 0.1683, 0.6782, 0.1521, 0.6582, 0.1844, 0.6514, 0.1959, 0.6706, 0.1521, 0.6582, 0.1404, 0.636, 0.1764, 0.6311, 0.1844, 0.6514, 0.1404, 0.636, 0.1341, 0.6118, 0.1722, 0.61, 0.1764, 0.6311, 0.2069, 0.4909, 0.2077, 0.248, 0.2311, 0.2481, 0.2303, 0.4911, 0.8404, 0.8793, 0.8269, 0.8577, 0.8426, 0.8174, 0.8576, 0.8339, 0.8269, 0.8577, 0.8132, 0.8344, 0.8271, 0.7996, 0.8426, 0.8174, 0.8132, 0.8344, 0.7996, 0.81, 0.8114, 0.7808, 0.8271, 0.7996, 0.7996, 0.81, 0.786, 0.7847, 0.7957, 0.7612, 0.8114, 0.7808, 0.786, 0.7847, 0.7725, 0.7586, 0.7799, 0.7409, 0.7957, 0.7612, 0.7725, 0.7586, 0.7591, 0.7319, 0.7641, 0.7201, 0.7799, 0.7409, 0.7591, 0.7319, 0.7458, 0.705, 0.7483, 0.699, 0.7641, 0.7201, 0.7458, 0.705, 0.7325, 0.6778, 0.7483, 0.699, 0.7483, 0.699, 0.7325, 0.6778, 0.7502, 0.6923, 0.7641, 0.7201, 0.7483, 0.699, 0.7502, 0.6923, 0.7678, 0.7067, 0.7799, 0.7409, 0.7641, 0.7201, 0.7678, 0.7067, 0.7854, 0.7209, 0.7957, 0.7612, 0.7799, 0.7409, 0.7854, 0.7209, 0.8029, 0.7347, 0.8114, 0.7808, 0.7957, 0.7612, 0.8029, 0.7347, 0.8202, 0.748, 0.8271, 0.7996, 0.8114, 0.7808, 0.8202, 0.748, 0.8373, 0.7607, 0.8426, 0.8174, 0.8271, 0.7996, 0.8373, 0.7607, 0.8539, 0.7726, 0.8576, 0.8339, 0.8426, 0.8174, 0.8539, 0.7726, 0.87, 0.7836, 0.2311, 0.4904, 0.2318, 0.2475, 0.2552, 0.2475, 0.2544, 0.4904, 0.1764, 0.6311, 0.1722, 0.61, 0.2103, 0.609, 0.2129, 0.6283, 0.1844, 0.6514, 0.1764, 0.6311, 0.2129, 0.6283, 0.2179, 0.6472, 0.1959, 0.6706, 0.1844, 0.6514, 0.2179, 0.6472, 0.2251, 0.6658, 0.2101, 0.6887, 0.1959, 0.6706, 0.2251, 0.6658, 0.2342, 0.6839, 0.2264, 0.7057, 0.2101, 0.6887, 0.2342, 0.6839, 0.2449, 0.7016, 0.2442, 0.7218, 0.2264, 0.7057, 0.2449, 0.7016, 0.2567, 0.7188, 0.2631, 0.7374, 0.2442, 0.7218, 0.2567, 0.7188, 0.2694, 0.7358, 0.2824, 0.7526, 0.2631, 0.7374, 0.2694, 0.7358, 0.2824, 0.7526, 0.2694, 0.7358, 0.2761, 0.7349, 0.2694, 0.7358, 0.2567, 0.7188, 0.2701, 0.7171, 0.2761, 0.7349, 0.2567, 0.7188, 0.2449, 0.7016, 0.2718, 0.6992, 0.2701, 0.7171, 0.2449, 0.7016, 0.2342, 0.6839, 0.2721, 0.6812, 0.2718, 0.6992, 0.2342, 0.6839, 0.2251, 0.6658, 0.2727, 0.6632, 0.2721, 0.6812, 0.2251, 0.6658, 0.2179, 0.6472, 0.2712, 0.645, 0.2727, 0.6632, 0.2179, 0.6472, 0.2129, 0.6283, 0.2702, 0.6268, 0.2712, 0.645, 0.2129, 0.6283, 0.2103, 0.609, 0.2697, 0.6085, 0.2702, 0.6268, 0.2544, 0.4904, 0.2552, 0.2475, 0.2819, 0.2475, 0.2975, 0.4905, 0.87, 0.7836, 0.8539, 0.7726, 0.8611, 0.725, 0.8777, 0.7304, 0.8539, 0.7726, 0.8373, 0.7607, 0.8437, 0.719, 0.8611, 0.725, 0.8373, 0.7607, 0.8202, 0.748, 0.8258, 0.7127, 0.8437, 0.719, 0.8202, 0.748, 0.8029, 0.7347, 0.8075, 0.7061, 0.8258, 0.7127, 0.8029, 0.7347, 0.7854, 0.7209, 0.789, 0.6993, 0.8075, 0.7061, 0.7854, 0.7209, 0.7678, 0.7067, 0.7703, 0.6922, 0.789, 0.6993, 0.7678, 0.7067, 0.7502, 0.6923, 0.7514, 0.685, 0.7703, 0.6922, 0.7502, 0.6923, 0.7325, 0.6778, 0.7514, 0.685])
me_sphere.materials.append(mat_material)
me_sphere.use_remesh_preserve_volume = False
me_sphere.use_remesh_preserve_attributes = False
me_sphere.use_mirror_vertex_groups = False
me_sphere.update()

# ---- objects
ob_sphere = bpy.data.objects.new('Sphere', me_sphere)
ob_lamp = bpy.data.objects.new('Lamp', light_lamp)
ob_camera = bpy.data.objects.new('Camera', cam_camera)

# ---- transforms, parenting, visibility, modifiers, constraints
ob_sphere.location = (0.0, 0.0, 0.0)
ob_sphere.rotation_euler = (-1.571, -0.1745, -3.142)
ob_sphere.lineart.crease_threshold = 0.0
ob_lamp.location = (4.076, 1.005, 5.904)
ob_lamp.rotation_euler = (0.6503, 0.05522, 1.866)
ob_lamp.lock_rotations_4d = False
ob_lamp.empty_display_type = 'ARROWS'
ob_lamp.color = (0.0, 0.0, 0.0, 0.0)
ob_lamp.lineart.crease_threshold = 0.0
ob_camera.location = (7.481, -6.508, 5.344)
ob_camera.rotation_euler = (1.109, 0.01082, 0.8149)
ob_camera.lock_rotations_4d = False
ob_camera.empty_display_type = 'ARROWS'
ob_camera.color = (0.0, 0.0, 0.0, 0.0)
ob_camera.display_type = 'WIRE'
ob_camera.lineart.crease_threshold = 0.0

# ---- collection membership
col_collection_1.objects.link(ob_sphere)
col_collection_1.objects.link(ob_lamp)
col_collection_1.objects.link(ob_camera)

# ---- scene / render settings (as saved in the file)
scene.camera = ob_camera
scene.frame_start = 1; scene.frame_end = 250; scene.frame_set(1)
scene.render.engine = 'BLENDER_EEVEE_NEXT'
scene.render.image_settings.color_mode = 'RGB'
scene.render.image_settings.compression = 90
scene.render.resolution_percentage = 50
scene.render.dither_intensity = 0.0
scene.render.bake_margin = 2
scene.render.bake_bias = 0.0
scene.cycles.use_denoising = False
scene.cycles.samples = 10
scene.cycles.sampling_pattern = 'TABULATED_SOBOL'
scene.cycles.light_sampling_threshold = 0.0
scene.cycles.use_adaptive_sampling = False
scene.cycles.use_light_tree = False
scene.cycles.blur_glossy = 0.0
scene.cycles.volume_bounces = 1
scene.cycles.pixel_filter_type = 'GAUSSIAN'
scene.cycles.sample_clamp_indirect = 0.0
scene.view_settings.view_transform = 'Standard'
bpy.context.view_layer.update()

